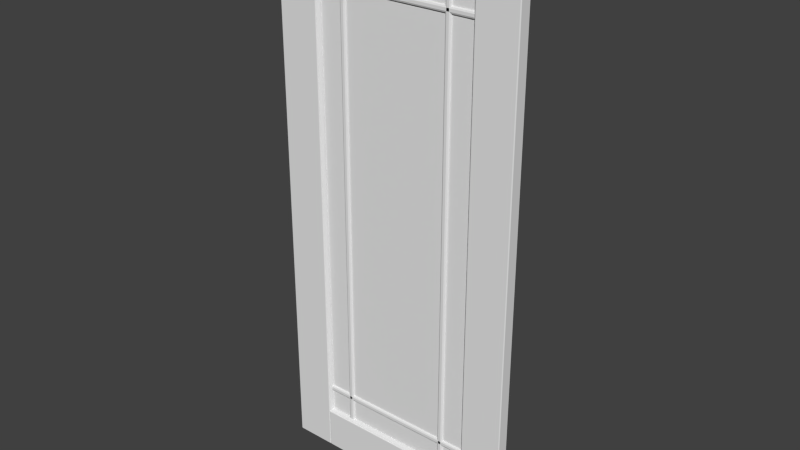 # Source: Door_Panel_Glass_Marginal_Border.blend  (saved by Blender 2.90.8; exported with 4.5.12 LTS)
import bpy
from mathutils import Matrix  # noqa: F401  (used for matrix-valued properties, if any)

bpy.ops.wm.read_factory_settings(use_empty=True)
scene = bpy.context.scene
scene.name = 'Scene'

# ---- collections
col_collection_1 = bpy.data.collections.new('Collection 1'); scene.collection.children.link(col_collection_1)

# ---- world
world_world = bpy.data.worlds.new('World'); scene.world = world_world
world_world.color = (0.05088, 0.05088, 0.05088)
world_world.use_sun_shadow = False
world_world.sun_shadow_jitter_overblur = 0.0
world_world.cycles.sampling_method = 'NONE'
world_world.cycles.sample_map_resolution = 256

# ---- meshes
me_base_point = bpy.data.meshes.new('Base Point')
me_base_point.from_pydata([(0.0, 0.0, 0.0)], [], [])
me_base_point.use_remesh_preserve_volume = False
me_base_point.use_remesh_preserve_attributes = False
me_base_point.use_mirror_vertex_groups = False
me_base_point.update()
me_cube_008 = bpy.data.meshes.new('Cube.008')
me_cube_008.from_pydata([(0.1539, -0.02704, 1.766), (0.1539, -0.03401, 1.773), (0.147, -0.02704, 1.773), (0.154, -0.03174, 1.768), (0.1502, -0.03075, 1.769), (0.1492, -0.03174, 1.773), (0.1492, -0.027, 1.768), (0.147, -0.01741, 1.773), (0.1539, -0.01044, 1.773), (0.1539, -0.01741, 1.766), (0.1492, -0.01271, 1.773), (0.1502, -0.0137, 1.769), (0.154, -0.0127, 1.768), (0.1492, -0.01745, 1.768), (0.7605, -0.01044, 1.773), (0.7674, -0.01741, 1.773), (0.7605, -0.01741, 1.766), (0.7652, -0.01271, 1.773), (0.7642, -0.0137, 1.769), (0.7652, -0.01745, 1.768), (0.7604, -0.0127, 1.768), (0.7674, -0.02704, 1.773), (0.7605, -0.03401, 1.773), (0.7605, -0.02704, 1.766), (0.7652, -0.03174, 1.773), (0.7642, -0.03075, 1.769), (0.7604, -0.03174, 1.768), (0.7652, -0.027, 1.768), (0.147, -0.02704, 1.783), (0.1539, -0.03401, 1.783), (0.1539, -0.02704, 1.79), (0.1492, -0.03174, 1.783), (0.1502, -0.03075, 1.787), (0.154, -0.03174, 1.788), (0.1492, -0.027, 1.788), (0.147, -0.01741, 1.783), (0.1539, -0.01741, 1.79), (0.1539, -0.01044, 1.783), (0.1492, -0.01745, 1.788), (0.1502, -0.0137, 1.787), (0.154, -0.0127, 1.788), (0.1492, -0.01271, 1.783), (0.7605, -0.01044, 1.783), (0.7605, -0.01741, 1.79), (0.7674, -0.01741, 1.783), (0.7604, -0.0127, 1.788), (0.7642, -0.0137, 1.787), (0.7652, -0.01745, 1.788), (0.7652, -0.01271, 1.783), (0.7674, -0.02704, 1.783), (0.7605, -0.02704, 1.79), (0.7605, -0.03401, 1.783), (0.7652, -0.027, 1.788), (0.7642, -0.03075, 1.787), (0.7604, -0.03174, 1.788), (0.7652, -0.03174, 1.783), (0.1539, -0.02704, 0.2422), (0.1539, -0.03401, 0.2492), (0.147, -0.02704, 0.2492), (0.154, -0.03174, 0.2445), (0.1502, -0.03075, 0.2455), (0.1492, -0.03174, 0.2492), (0.1492, -0.027, 0.2445), (0.147, -0.01741, 0.2492), (0.1539, -0.01044, 0.2492), (0.1539, -0.01741, 0.2422), (0.1492, -0.01271, 0.2492), (0.1502, -0.0137, 0.2455), (0.154, -0.01271, 0.2445), (0.1492, -0.01745, 0.2445), (0.7605, -0.01044, 0.2492), (0.7674, -0.01741, 0.2492), (0.7605, -0.01741, 0.2422), (0.7652, -0.01271, 0.2492), (0.7642, -0.0137, 0.2455), (0.7652, -0.01745, 0.2445), (0.7604, -0.01271, 0.2445), (0.7674, -0.02704, 0.2492), (0.7605, -0.03401, 0.2492), (0.7605, -0.02704, 0.2422), (0.7652, -0.03174, 0.2492), (0.7642, -0.03075, 0.2455), (0.7604, -0.03174, 0.2445), (0.7652, -0.027, 0.2445), (0.147, -0.02704, 0.2588), (0.1539, -0.03401, 0.2588), (0.1539, -0.02704, 0.2658), (0.1492, -0.03174, 0.2588), (0.1502, -0.03075, 0.2625), (0.154, -0.03174, 0.2635), (0.1492, -0.027, 0.2635), (0.147, -0.01741, 0.2588), (0.1539, -0.01741, 0.2658), (0.1539, -0.01044, 0.2588), (0.1492, -0.01745, 0.2635), (0.1502, -0.0137, 0.2625), (0.154, -0.01271, 0.2635), (0.1492, -0.01271, 0.2588), (0.7605, -0.01044, 0.2588), (0.7605, -0.01741, 0.2658), (0.7674, -0.01741, 0.2588), (0.7604, -0.01271, 0.2635), (0.7642, -0.0137, 0.2625), (0.7652, -0.01745, 0.2635), (0.7652, -0.01271, 0.2588), (0.7674, -0.02704, 0.2588), (0.7605, -0.02704, 0.2658), (0.7605, -0.03401, 0.2588), (0.7652, -0.027, 0.2635), (0.7642, -0.03075, 0.2625), (0.7604, -0.03174, 0.2635), (0.7652, -0.03174, 0.2588), (0.6556, -0.02704, 0.147), (0.6556, -0.03401, 0.1539), (0.6486, -0.02704, 0.1539), (0.6556, -0.03174, 0.1492), (0.6519, -0.03075, 0.1502), (0.6509, -0.03174, 0.154), (0.6509, -0.027, 0.1492), (0.6486, -0.01741, 0.1539), (0.6556, -0.01044, 0.1539), (0.6556, -0.01741, 0.147), (0.6509, -0.01271, 0.154), (0.6519, -0.0137, 0.1502), (0.6556, -0.01271, 0.1492), (0.6509, -0.01745, 0.1492), (0.6652, -0.01044, 0.1539), (0.6722, -0.01741, 0.1539), (0.6652, -0.01741, 0.147), (0.6699, -0.01271, 0.154), (0.6689, -0.0137, 0.1502), (0.6699, -0.01745, 0.1492), (0.6652, -0.01271, 0.1492), (0.6722, -0.02704, 0.1539), (0.6652, -0.03401, 0.1539), (0.6652, -0.02704, 0.147), (0.6699, -0.03174, 0.154), (0.6689, -0.03075, 0.1502), (0.6652, -0.03174, 0.1492), (0.6699, -0.027, 0.1492), (0.6486, -0.02704, 1.878), (0.6556, -0.03401, 1.878), (0.6556, -0.02704, 1.885), (0.6509, -0.03174, 1.878), (0.6519, -0.03075, 1.882), (0.6556, -0.03174, 1.883), (0.6509, -0.027, 1.883), (0.6486, -0.01741, 1.878), (0.6556, -0.01741, 1.885), (0.6556, -0.01044, 1.878), (0.6509, -0.01745, 1.883), (0.6519, -0.0137, 1.882), (0.6556, -0.01271, 1.883), (0.6509, -0.01271, 1.878), (0.6652, -0.01044, 1.878), (0.6652, -0.01741, 1.885), (0.6722, -0.01741, 1.878), (0.6652, -0.01271, 1.883), (0.6689, -0.0137, 1.882), (0.6699, -0.01745, 1.883), (0.6699, -0.01271, 1.878), (0.6722, -0.02704, 1.878), (0.6652, -0.02704, 1.885), (0.6652, -0.03401, 1.878), (0.6699, -0.027, 1.883), (0.6689, -0.03075, 1.882), (0.6652, -0.03174, 1.883), (0.6699, -0.03174, 1.878), (0.2492, -0.02704, 0.147), (0.2492, -0.03401, 0.1539), (0.2422, -0.02704, 0.1539), (0.2492, -0.03174, 0.1492), (0.2455, -0.03075, 0.1502), (0.2445, -0.03174, 0.154), (0.2445, -0.027, 0.1492), (0.2422, -0.01741, 0.1539), (0.2492, -0.01044, 0.1539), (0.2492, -0.01741, 0.147), (0.2445, -0.01271, 0.154), (0.2455, -0.0137, 0.1502), (0.2492, -0.01271, 0.1492), (0.2445, -0.01745, 0.1492), (0.2588, -0.01044, 0.1539), (0.2658, -0.01741, 0.1539), (0.2588, -0.01741, 0.147), (0.2635, -0.01271, 0.154), (0.2625, -0.0137, 0.1502), (0.2635, -0.01745, 0.1492), (0.2588, -0.01271, 0.1492), (0.2658, -0.02704, 0.1539), (0.2588, -0.03401, 0.1539), (0.2588, -0.02704, 0.147), (0.2635, -0.03174, 0.154), (0.2625, -0.03075, 0.1502), (0.2588, -0.03174, 0.1492), (0.2635, -0.027, 0.1492), (0.2422, -0.02704, 1.878), (0.2492, -0.03401, 1.878), (0.2492, -0.02704, 1.885), (0.2445, -0.03174, 1.878), (0.2455, -0.03075, 1.882), (0.2492, -0.03174, 1.883), (0.2445, -0.027, 1.883), (0.2422, -0.01741, 1.878), (0.2492, -0.01741, 1.885), (0.2492, -0.01044, 1.878), (0.2445, -0.01745, 1.883), (0.2455, -0.0137, 1.882), (0.2492, -0.01271, 1.883), (0.2445, -0.01271, 1.878), (0.2588, -0.01044, 1.878), (0.2588, -0.01741, 1.885), (0.2658, -0.01741, 1.878), (0.2588, -0.01271, 1.883), (0.2625, -0.0137, 1.882), (0.2635, -0.01745, 1.883), (0.2635, -0.01271, 1.878), (0.2658, -0.02704, 1.878), (0.2588, -0.02704, 1.885), (0.2588, -0.03401, 1.878), (0.2635, -0.027, 1.883), (0.2625, -0.03075, 1.882), (0.2588, -0.03174, 1.883), (0.2635, -0.03174, 1.878), (0.1515, -0.04153, 1.88), (0.1535, -0.04066, 1.878), (0.7629, -0.002918, 0.1515), (0.1584, -0.03505, 1.874), (0.1594, -0.03241, 1.873), (0.16, -0.02955, 1.872), (0.756, -0.009403, 1.874), (0.1602, -0.02657, 1.872), (0.7544, -0.0149, 1.872), (0.7609, -0.003786, 0.1535), (0.1494, -0.04182, 0.1494), (0.765, -0.04183, 0.1494), (0.16, -0.02955, 0.16), (0.1594, -0.03241, 0.1594), (0.157, -0.007092, 1.875), (0.1554, -0.005195, 1.877), (0.1584, -0.03505, 0.1584), (0.1494, -0.04182, 1.883), (0.7629, -0.04153, 1.88), (0.7609, -0.04066, 1.878), (0.7574, -0.007092, 0.157), (0.759, -0.03925, 1.877), (0.7574, -0.03736, 1.875), (0.7544, -0.0149, 0.16), (0.755, -0.03241, 1.873), (0.7542, -0.02657, 1.872), (0.765, -0.002625, 1.883), (0.7542, -0.02657, 0.1602), (0.1602, -0.01788, 0.1602), (0.1535, -0.04066, 0.1535), (0.755, -0.03241, 0.1594), (0.756, -0.03505, 0.1584), (0.157, -0.007092, 0.157), (0.1554, -0.005195, 0.1554), (0.759, -0.03925, 0.1554), (0.1515, -0.04153, 0.1515), (0.1554, -0.03925, 0.1554), (0.157, -0.03736, 0.157), (0.1515, -0.002918, 0.1515), (0.1602, -0.02657, 0.1602), (0.759, -0.005195, 0.1554), (0.756, -0.009403, 0.1584), (0.755, -0.01204, 0.1594), (0.765, -0.04182, 1.883), (0.1535, -0.003786, 0.1535), (0.7542, -0.01788, 0.1602), (0.7544, -0.02955, 0.16), (0.7542, -0.01788, 1.872), (0.7574, -0.03736, 0.157), (0.755, -0.01204, 1.873), (0.1554, -0.03925, 1.877), (0.7574, -0.007092, 1.875), (0.759, -0.005195, 1.877), (0.7609, -0.003786, 1.878), (0.7629, -0.002918, 1.88), (0.1494, -0.002625, 1.883), (0.157, -0.03736, 1.875), (0.1584, -0.009403, 0.1584), (0.1594, -0.01204, 0.1594), (0.16, -0.0149, 0.16), (0.7609, -0.04066, 0.1535), (0.765, -0.002625, 0.1494), (0.7544, -0.02955, 1.872), (0.1494, -0.002625, 0.1494), (0.1602, -0.01788, 1.872), (0.16, -0.0149, 1.872), (0.1594, -0.01204, 1.873), (0.1584, -0.009403, 1.874), (0.756, -0.03505, 1.874), (0.7629, -0.04153, 0.1515), (0.1535, -0.003786, 1.878), (0.1515, -0.002918, 1.88), (0.1535, -0.003786, 0.1535), (0.7609, -0.003786, 0.1535), (0.7542, -0.02657, 0.1602), (0.7542, -0.02657, 0.1602), (0.1602, -0.02657, 0.1602), (0.1602, -0.02657, 0.1602), (0.1554, -0.005195, 1.877), (0.157, -0.007092, 1.875), (0.1602, -0.02657, 1.872), (0.1602, -0.02657, 1.872), (0.16, -0.02955, 0.16), (0.7542, -0.02657, 1.872), (0.7542, -0.02657, 1.872), (0.756, -0.009403, 0.1584), (0.755, -0.01204, 0.1594), (0.755, -0.03241, 0.1594), (0.7544, -0.02955, 0.16), (0.1535, -0.04066, 1.878), (0.1554, -0.03925, 1.877), (0.157, -0.03736, 1.875), (0.1584, -0.03505, 1.874), (0.7574, -0.03736, 0.157), (0.756, -0.03505, 0.1584), (0.759, -0.03925, 0.1554), (0.7609, -0.04066, 0.1535), (0.1554, -0.005195, 0.1554), (0.157, -0.007092, 0.157), (0.1535, -0.04066, 0.1535), (0.1554, -0.03925, 0.1554), (0.7544, -0.02955, 1.872), (0.7574, -0.03736, 1.875), (0.756, -0.03505, 1.874), (0.755, -0.03241, 1.873), (0.157, -0.03736, 0.157), (0.1584, -0.03505, 0.1584), (0.1594, -0.03241, 0.1594), (0.1594, -0.03241, 1.873), (0.16, -0.02955, 1.872), (0.759, -0.005195, 1.877), (0.7574, -0.007092, 1.875), (0.7609, -0.003786, 1.878), (0.7609, -0.04066, 1.878), (0.759, -0.03925, 1.877), (0.16, -0.0149, 1.872), (0.1602, -0.01788, 1.872), (0.1602, -0.01788, 1.872), (0.1594, -0.01204, 1.873), (0.1584, -0.009403, 1.874), (0.1535, -0.003786, 1.878), (0.1584, -0.009403, 0.1584), (0.1594, -0.01204, 0.1594), (0.16, -0.0149, 0.16), (0.7542, -0.01788, 1.872), (0.7542, -0.01788, 1.872), (0.755, -0.01204, 1.873), (0.7544, -0.0149, 1.872), (0.756, -0.009403, 1.874), (0.759, -0.005195, 0.1554), (0.7574, -0.007092, 0.157), (0.7544, -0.0149, 0.16), (0.7542, -0.01788, 0.1602), (0.7542, -0.01788, 0.1602), (0.1602, -0.01788, 0.1602), (0.1602, -0.01788, 0.1602), (0.1554, -0.04182, 4.47e-08), (0.1554, -0.04445, 0.003), (0.1524, -0.04182, 0.003), (0.1554, -0.04368, 0.0008787), (0.1537, -0.04334, 0.001268), (0.1533, -0.04368, 0.003), (0.1533, -0.04182, 0.0008787), (0.1524, -0.002625, 0.003), (0.1554, -6.147e-08, 0.003), (0.1554, -0.002625, 4.47e-08), (0.1533, -0.0007689, 0.003), (0.1537, -0.00111, 0.001268), (0.1554, -0.0007689, 0.0008787), (0.1533, -0.002625, 0.0008787), (0.759, -6.147e-08, 0.003), (0.762, -0.002625, 0.003), (0.759, -0.002625, 4.47e-08), (0.7611, -0.0007689, 0.003), (0.7607, -0.00111, 0.001268), (0.7611, -0.002625, 0.0008787), (0.759, -0.0007689, 0.0008787), (0.762, -0.04182, 0.003), (0.759, -0.04445, 0.003), (0.759, -0.04182, 4.47e-08), (0.7611, -0.04368, 0.003), (0.7607, -0.04334, 0.001268), (0.759, -0.04368, 0.0008787), (0.7611, -0.04182, 0.0008787), (0.1524, -0.04182, 0.1494), (0.1554, -0.04445, 0.1494), (0.1554, -0.04182, 0.1524), (0.1533, -0.04368, 0.1494), (0.1537, -0.04334, 0.1511), (0.1554, -0.04368, 0.1515), (0.1533, -0.04182, 0.1515), (0.1524, -0.002625, 0.1494), (0.1554, -0.002625, 0.1524), (0.1554, -6.147e-08, 0.1494), (0.1533, -0.002625, 0.1515), (0.1537, -0.00111, 0.1511), (0.1554, -0.0007689, 0.1515), (0.1533, -0.0007689, 0.1494), (0.759, -6.147e-08, 0.1494), (0.759, -0.002625, 0.1524), (0.762, -0.002625, 0.1494), (0.759, -0.0007689, 0.1515), (0.7607, -0.00111, 0.1511), (0.7611, -0.002625, 0.1515), (0.7611, -0.0007689, 0.1494), (0.762, -0.04182, 0.1494), (0.759, -0.04182, 0.1524), (0.759, -0.04445, 0.1494), (0.7611, -0.04182, 0.1515), (0.7607, -0.04334, 0.1511), (0.759, -0.04368, 0.1515), (0.7611, -0.04368, 0.1494), (0.1554, -0.04182, 1.88), (0.1554, -0.04445, 1.883), (0.1524, -0.04182, 1.883), (0.1554, -0.04368, 1.88), (0.1537, -0.04334, 1.881), (0.1533, -0.04368, 1.883), (0.1533, -0.04182, 1.88), (0.1524, -0.002625, 1.883), (0.1554, -6.147e-08, 1.883), (0.1554, -0.002625, 1.88), (0.1533, -0.0007689, 1.883), (0.1537, -0.00111, 1.881), (0.1554, -0.0007689, 1.88), (0.1533, -0.002625, 1.88), (0.759, -6.147e-08, 1.883), (0.762, -0.002625, 1.883), (0.759, -0.002625, 1.88), (0.7611, -0.0007689, 1.883), (0.7607, -0.00111, 1.881), (0.7611, -0.002625, 1.88), (0.759, -0.0007689, 1.88), (0.762, -0.04182, 1.883), (0.759, -0.04445, 1.883), (0.759, -0.04182, 1.88), (0.7611, -0.04368, 1.883), (0.7607, -0.04334, 1.881), (0.759, -0.04368, 1.88), (0.7611, -0.04182, 1.88), (0.1524, -0.04182, 2.029), (0.1554, -0.04445, 2.029), (0.1554, -0.04182, 2.032), (0.1533, -0.04368, 2.029), (0.1537, -0.04334, 2.031), (0.1554, -0.04368, 2.031), (0.1533, -0.04182, 2.031), (0.1524, -0.002625, 2.029), (0.1554, -0.002625, 2.032), (0.1554, -6.147e-08, 2.029), (0.1533, -0.002625, 2.031), (0.1537, -0.00111, 2.031), (0.1554, -0.0007689, 2.031), (0.1533, -0.0007689, 2.029), (0.759, -6.147e-08, 2.029), (0.759, -0.002625, 2.032), (0.762, -0.002625, 2.029), (0.759, -0.0007689, 2.031), (0.7607, -0.00111, 2.031), (0.7611, -0.002625, 2.031), (0.7611, -0.0007689, 2.029), (0.762, -0.04182, 2.029), (0.759, -0.04182, 2.032), (0.759, -0.04445, 2.029), (0.7611, -0.04182, 2.031), (0.7607, -0.04334, 2.031), (0.759, -0.04368, 2.031), (0.7611, -0.04368, 2.029), (-5.96e-08, -0.04183, 2.029), (0.003, -0.04445, 2.029), (0.003, -0.04183, 2.032), (0.0008786, -0.04368, 2.029), (0.001268, -0.04334, 2.031), (0.003, -0.04368, 2.031), (0.0008786, -0.04183, 2.031), (0.003, -0.002625, 2.032), (0.003, -1.248e-07, 2.029), (-5.96e-08, -0.002625, 2.029), (0.003, -0.000769, 2.031), (0.001268, -0.00111, 2.031), (0.0008786, -0.000769, 2.029), (0.0008786, -0.002625, 2.031), (0.003, -1.676e-08, 0.003), (0.003, -0.002625, 0.0), (0.0, -0.002625, 0.003), (0.003, -0.0007689, 0.0008787), (0.001268, -0.001109, 0.001268), (0.0008787, -0.002625, 0.0008787), (0.0008787, -0.0007689, 0.003), (0.003, -0.04182, 0.0), (0.003, -0.04445, 0.003), (0.0, -0.04182, 0.003), (0.003, -0.04368, 0.0008787), (0.001268, -0.04334, 0.001268), (0.0008787, -0.04368, 0.003), (0.0008787, -0.04182, 0.0008787), (0.1494, -0.04182, 2.032), (0.1494, -0.04445, 2.029), (0.1524, -0.04182, 2.029), (0.1494, -0.04368, 2.031), (0.1511, -0.04334, 2.031), (0.1515, -0.04368, 2.029), (0.1515, -0.04182, 2.031), (0.1494, -0.002625, 2.032), (0.1524, -0.002625, 2.029), (0.1494, -1.08e-07, 2.029), (0.1515, -0.002625, 2.031), (0.1511, -0.00111, 2.031), (0.1515, -0.000769, 2.029), (0.1494, -0.000769, 2.031), (0.1494, 0.0, 0.003), (0.1524, -0.002625, 0.003), (0.1494, -0.002625, 0.0), (0.1515, -0.0007688, 0.003), (0.1511, -0.001109, 0.001268), (0.1515, -0.002625, 0.0008787), (0.1494, -0.0007688, 0.0008787), (0.1494, -0.04182, 0.0), (0.1524, -0.04182, 0.003), (0.1494, -0.04445, 0.003), (0.1515, -0.04182, 0.0008787), (0.1511, -0.04334, 0.001268), (0.1515, -0.04368, 0.003), (0.1494, -0.04368, 0.0008787), (0.762, -0.04183, 2.029), (0.765, -0.04445, 2.029), (0.765, -0.04183, 2.032), (0.7629, -0.04368, 2.029), (0.7633, -0.04334, 2.031), (0.765, -0.04368, 2.031), (0.7629, -0.04183, 2.031), (0.765, -0.002625, 2.032), (0.765, -1.248e-07, 2.029), (0.762, -0.002625, 2.029), (0.765, -0.000769, 2.031), (0.7633, -0.00111, 2.031), (0.7629, -0.000769, 2.029), (0.7629, -0.002625, 2.031), (0.765, -1.676e-08, 0.003), (0.765, -0.002625, 0.0), (0.762, -0.002625, 0.003), (0.765, -0.0007689, 0.0008787), (0.7633, -0.001109, 0.001268), (0.7629, -0.002625, 0.0008787), (0.7629, -0.0007689, 0.003), (0.765, -0.04182, 0.0), (0.765, -0.04445, 0.003), (0.762, -0.04182, 0.003), (0.765, -0.04368, 0.0008787), (0.7633, -0.04334, 0.001268), (0.7629, -0.04368, 0.003), (0.7629, -0.04182, 0.0008787), (0.9114, -0.04182, 2.032), (0.9114, -0.04445, 2.029), (0.9144, -0.04182, 2.029), (0.9114, -0.04368, 2.031), (0.9131, -0.04334, 2.031), (0.9135, -0.04368, 2.029), (0.9135, -0.04182, 2.031), (0.9114, -0.002625, 2.032), (0.9144, -0.002625, 2.029), (0.9114, -1.08e-07, 2.029), (0.9135, -0.002625, 2.031), (0.9131, -0.00111, 2.031), (0.9135, -0.000769, 2.029), (0.9114, -0.000769, 2.031), (0.9114, 0.0, 0.003), (0.9144, -0.002625, 0.003), (0.9114, -0.002625, 0.0), (0.9135, -0.0007688, 0.003), (0.9131, -0.001109, 0.001268), (0.9135, -0.002625, 0.0008787), (0.9114, -0.0007688, 0.0008787), (0.9114, -0.04182, 0.0), (0.9144, -0.04182, 0.003), (0.9114, -0.04445, 0.003), (0.9135, -0.04182, 0.0008787), (0.9131, -0.04334, 0.001268), (0.9135, -0.04368, 0.003), (0.9114, -0.04368, 0.0008787), (0.1524, -0.02657, 0.1524), (0.1524, -0.01788, 0.1524), (0.762, -0.01788, 0.1524), (0.762, -0.02657, 0.1524), (0.1524, -0.02657, 1.88), (0.1524, -0.01788, 1.88), (0.762, -0.01788, 1.88), (0.762, -0.02657, 1.88)], [(251, 263), (231, 263), (249, 251), (271, 288), (249, 231), (271, 269), (288, 252), (269, 252)], [(0, 9, 16, 23), (44, 49, 21, 15), (50, 43, 36, 30), (37, 42, 14, 8), (51, 29, 1, 22), (84, 91, 63, 58), (56, 65, 72, 79), (100, 105, 77, 71), (106, 99, 92, 86), (93, 98, 70, 64), (107, 85, 57, 78), (140, 147, 119, 114), (112, 121, 128, 135), (156, 161, 133, 127), (162, 155, 148, 142), (149, 154, 126, 120), (163, 141, 113, 134), (196, 203, 175, 170), (168, 177, 184, 191), (212, 217, 189, 183), (218, 211, 204, 198), (205, 210, 182, 176), (219, 197, 169, 190), (0, 3, 4, 6), (1, 5, 4, 3), (2, 6, 4, 5), (7, 10, 11, 13), (8, 12, 11, 10), (9, 13, 11, 12), (14, 17, 18, 20), (15, 19, 18, 17), (16, 20, 18, 19), (21, 24, 25, 27), (22, 26, 25, 24), (23, 27, 25, 26), (28, 31, 32, 34), (29, 33, 32, 31), (30, 34, 32, 33), (35, 38, 39, 41), (36, 40, 39, 38), (37, 41, 39, 40), (42, 45, 46, 48), (43, 47, 46, 45), (44, 48, 46, 47), (49, 52, 53, 55), (50, 54, 53, 52), (51, 55, 53, 54), (56, 59, 60, 62), (57, 61, 60, 59), (58, 62, 60, 61), (63, 66, 67, 69), (64, 68, 67, 66), (65, 69, 67, 68), (70, 73, 74, 76), (71, 75, 74, 73), (72, 76, 74, 75), (77, 80, 81, 83), (78, 82, 81, 80), (79, 83, 81, 82), (84, 87, 88, 90), (85, 89, 88, 87), (86, 90, 88, 89), (91, 94, 95, 97), (92, 96, 95, 94), (93, 97, 95, 96), (98, 101, 102, 104), (99, 103, 102, 101), (100, 104, 102, 103), (105, 108, 109, 111), (106, 110, 109, 108), (107, 111, 109, 110), (112, 115, 116, 118), (113, 117, 116, 115), (114, 118, 116, 117), (119, 122, 123, 125), (120, 124, 123, 122), (121, 125, 123, 124), (126, 129, 130, 132), (127, 131, 130, 129), (128, 132, 130, 131), (133, 136, 137, 139), (134, 138, 137, 136), (135, 139, 137, 138), (140, 143, 144, 146), (141, 145, 144, 143), (142, 146, 144, 145), (147, 150, 151, 153), (148, 152, 151, 150), (149, 153, 151, 152), (154, 157, 158, 160), (155, 159, 158, 157), (156, 160, 158, 159), (161, 164, 165, 167), (162, 166, 165, 164), (163, 167, 165, 166), (168, 171, 172, 174), (169, 173, 172, 171), (170, 174, 172, 173), (175, 178, 179, 181), (176, 180, 179, 178), (177, 181, 179, 180), (182, 185, 186, 188), (183, 187, 186, 185), (184, 188, 186, 187), (189, 192, 193, 195), (190, 194, 193, 192), (191, 195, 193, 194), (196, 199, 200, 202), (197, 201, 200, 199), (198, 202, 200, 201), (203, 206, 207, 209), (204, 208, 207, 206), (205, 209, 207, 208), (210, 213, 214, 216), (211, 215, 214, 213), (212, 216, 214, 215), (217, 220, 221, 223), (218, 222, 221, 220), (219, 223, 221, 222), (1, 29, 31, 5), (5, 31, 28, 2), (30, 36, 38, 34), (34, 38, 35, 28), (37, 8, 10, 41), (41, 10, 7, 35), (9, 0, 6, 13), (13, 6, 2, 7), (36, 43, 45, 40), (40, 45, 42, 37), (44, 15, 17, 48), (48, 17, 14, 42), (16, 9, 12, 20), (20, 12, 8, 14), (43, 50, 52, 47), (47, 52, 49, 44), (51, 22, 24, 55), (55, 24, 21, 49), (23, 16, 19, 27), (27, 19, 15, 21), (50, 30, 33, 54), (54, 33, 29, 51), (0, 23, 26, 3), (3, 26, 22, 1), (57, 85, 87, 61), (61, 87, 84, 58), (86, 92, 94, 90), (90, 94, 91, 84), (93, 64, 66, 97), (97, 66, 63, 91), (65, 56, 62, 69), (69, 62, 58, 63), (92, 99, 101, 96), (96, 101, 98, 93), (100, 71, 73, 104), (104, 73, 70, 98), (72, 65, 68, 76), (76, 68, 64, 70), (99, 106, 108, 103), (103, 108, 105, 100), (107, 78, 80, 111), (111, 80, 77, 105), (79, 72, 75, 83), (83, 75, 71, 77), (106, 86, 89, 110), (110, 89, 85, 107), (56, 79, 82, 59), (59, 82, 78, 57), (113, 141, 143, 117), (117, 143, 140, 114), (142, 148, 150, 146), (146, 150, 147, 140), (149, 120, 122, 153), (153, 122, 119, 147), (121, 112, 118, 125), (125, 118, 114, 119), (148, 155, 157, 152), (152, 157, 154, 149), (156, 127, 129, 160), (160, 129, 126, 154), (128, 121, 124, 132), (132, 124, 120, 126), (155, 162, 164, 159), (159, 164, 161, 156), (163, 134, 136, 167), (167, 136, 133, 161), (135, 128, 131, 139), (139, 131, 127, 133), (162, 142, 145, 166), (166, 145, 141, 163), (112, 135, 138, 115), (115, 138, 134, 113), (169, 197, 199, 173), (173, 199, 196, 170), (198, 204, 206, 202), (202, 206, 203, 196), (205, 176, 178, 209), (209, 178, 175, 203), (177, 168, 174, 181), (181, 174, 170, 175), (204, 211, 213, 208), (208, 213, 210, 205), (212, 183, 185, 216), (216, 185, 182, 210), (184, 177, 180, 188), (188, 180, 176, 182), (211, 218, 220, 215), (215, 220, 217, 212), (219, 190, 192, 223), (223, 192, 189, 217), (191, 184, 187, 195), (195, 187, 183, 189), (218, 198, 201, 222), (222, 201, 197, 219), (168, 191, 194, 171), (171, 194, 190, 169), (28, 35, 7, 2), (256, 257, 239, 238), (260, 253, 284, 258), (255, 317, 326, 327), (254, 255, 327, 248), (320, 293, 242, 243), (293, 235, 267, 242), (319, 320, 243, 338), (312, 254, 248, 325), (298, 312, 325, 307), (280, 246, 245, 274), (317, 319, 338, 326), (294, 295, 278, 277), (324, 314, 225, 323), (259, 224, 241, 234), (227, 292, 246, 280), (332, 328, 292, 227), (229, 286, 328, 332), (304, 308, 286, 229), (224, 242, 267, 241), (274, 245, 337, 313), (261, 260, 258, 272), (300, 236, 270, 299), (323, 225, 224, 259), (301, 305, 333, 306), (306, 333, 228, 237), (237, 228, 316, 240), (240, 316, 315, 329), (236, 331, 311, 270), (331, 330, 318, 311), (313, 337, 242, 224), (282, 266, 265, 281), (329, 315, 314, 324), (283, 355, 266, 282), (345, 256, 238, 291), (346, 345, 291, 290), (347, 346, 290, 289), (358, 347, 289, 340), (268, 262, 295, 344), (359, 356, 355, 283), (322, 244, 353, 321), (302, 294, 277, 334), (295, 279, 250, 278), (341, 339, 351, 348), (339, 342, 273, 351), (342, 343, 230, 273), (343, 303, 335, 230), (262, 287, 279, 295), (257, 268, 344, 239), (354, 275, 276, 264), (303, 302, 334, 335), (357, 349, 232, 247), (247, 232, 350, 310), (264, 276, 336, 233), (226, 278, 250, 285), (233, 336, 278, 226), (310, 350, 352, 309), (309, 352, 275, 354), (321, 353, 297, 296), (262, 226, 285, 287), (296, 297, 226, 262), (281, 265, 244, 322), (259, 234, 235, 293), (253, 259, 293, 284), (330, 261, 272, 318), (360, 369, 376, 383), (404, 409, 381, 375), (410, 403, 396, 390), (397, 402, 374, 368), (411, 389, 361, 382), (444, 451, 423, 418), (416, 425, 432, 439), (460, 465, 437, 431), (466, 459, 452, 446), (453, 458, 430, 424), (467, 445, 417, 438), (500, 507, 479, 474), (472, 481, 488, 495), (516, 521, 493, 487), (522, 515, 508, 502), (509, 514, 486, 480), (523, 501, 473, 494), (556, 563, 535, 530), (528, 537, 544, 551), (572, 577, 549, 543), (578, 571, 564, 558), (565, 570, 542, 536), (579, 557, 529, 550), (360, 363, 364, 366), (361, 365, 364, 363), (362, 366, 364, 365), (367, 370, 371, 373), (368, 372, 371, 370), (369, 373, 371, 372), (374, 377, 378, 380), (375, 379, 378, 377), (376, 380, 378, 379), (381, 384, 385, 387), (382, 386, 385, 384), (383, 387, 385, 386), (388, 391, 392, 394), (389, 393, 392, 391), (390, 394, 392, 393), (395, 398, 399, 401), (396, 400, 399, 398), (397, 401, 399, 400), (402, 405, 406, 408), (403, 407, 406, 405), (404, 408, 406, 407), (409, 412, 413, 415), (410, 414, 413, 412), (411, 415, 413, 414), (416, 419, 420, 422), (417, 421, 420, 419), (418, 422, 420, 421), (423, 426, 427, 429), (424, 428, 427, 426), (425, 429, 427, 428), (430, 433, 434, 436), (431, 435, 434, 433), (432, 436, 434, 435), (437, 440, 441, 443), (438, 442, 441, 440), (439, 443, 441, 442), (444, 447, 448, 450), (445, 449, 448, 447), (446, 450, 448, 449), (451, 454, 455, 457), (452, 456, 455, 454), (453, 457, 455, 456), (458, 461, 462, 464), (459, 463, 462, 461), (460, 464, 462, 463), (465, 468, 469, 471), (466, 470, 469, 468), (467, 471, 469, 470), (472, 475, 476, 478), (473, 477, 476, 475), (474, 478, 476, 477), (479, 482, 483, 485), (480, 484, 483, 482), (481, 485, 483, 484), (486, 489, 490, 492), (487, 491, 490, 489), (488, 492, 490, 491), (493, 496, 497, 499), (494, 498, 497, 496), (495, 499, 497, 498), (500, 503, 504, 506), (501, 505, 504, 503), (502, 506, 504, 505), (507, 510, 511, 513), (508, 512, 511, 510), (509, 513, 511, 512), (514, 517, 518, 520), (515, 519, 518, 517), (516, 520, 518, 519), (521, 524, 525, 527), (522, 526, 525, 524), (523, 527, 525, 526), (528, 531, 532, 534), (529, 533, 532, 531), (530, 534, 532, 533), (535, 538, 539, 541), (536, 540, 539, 538), (537, 541, 539, 540), (542, 545, 546, 548), (543, 547, 546, 545), (544, 548, 546, 547), (549, 552, 553, 555), (550, 554, 553, 552), (551, 555, 553, 554), (556, 559, 560, 562), (557, 561, 560, 559), (558, 562, 560, 561), (563, 566, 567, 569), (564, 568, 567, 566), (565, 569, 567, 568), (570, 573, 574, 576), (571, 575, 574, 573), (572, 576, 574, 575), (577, 580, 581, 583), (578, 582, 581, 580), (579, 583, 581, 582), (361, 389, 391, 365), (365, 391, 388, 362), (390, 396, 398, 394), (394, 398, 395, 388), (397, 368, 370, 401), (401, 370, 367, 395), (369, 360, 366, 373), (373, 366, 362, 367), (396, 403, 405, 400), (400, 405, 402, 397), (404, 375, 377, 408), (408, 377, 374, 402), (376, 369, 372, 380), (380, 372, 368, 374), (403, 410, 412, 407), (407, 412, 409, 404), (411, 382, 384, 415), (415, 384, 381, 409), (383, 376, 379, 387), (387, 379, 375, 381), (410, 390, 393, 414), (414, 393, 389, 411), (360, 383, 386, 363), (363, 386, 382, 361), (417, 445, 447, 421), (421, 447, 444, 418), (446, 452, 454, 450), (450, 454, 451, 444), (453, 424, 426, 457), (457, 426, 423, 451), (425, 416, 422, 429), (429, 422, 418, 423), (452, 459, 461, 456), (456, 461, 458, 453), (460, 431, 433, 464), (464, 433, 430, 458), (432, 425, 428, 436), (436, 428, 424, 430), (459, 466, 468, 463), (463, 468, 465, 460), (467, 438, 440, 471), (471, 440, 437, 465), (439, 432, 435, 443), (443, 435, 431, 437), (466, 446, 449, 470), (470, 449, 445, 467), (416, 439, 442, 419), (419, 442, 438, 417), (473, 501, 503, 477), (477, 503, 500, 474), (502, 508, 510, 506), (506, 510, 507, 500), (509, 480, 482, 513), (513, 482, 479, 507), (481, 472, 478, 485), (485, 478, 474, 479), (508, 515, 517, 512), (512, 517, 514, 509), (516, 487, 489, 520), (520, 489, 486, 514), (488, 481, 484, 492), (492, 484, 480, 486), (515, 522, 524, 519), (519, 524, 521, 516), (523, 494, 496, 527), (527, 496, 493, 521), (495, 488, 491, 499), (499, 491, 487, 493), (522, 502, 505, 526), (526, 505, 501, 523), (472, 495, 498, 475), (475, 498, 494, 473), (529, 557, 559, 533), (533, 559, 556, 530), (558, 564, 566, 562), (562, 566, 563, 556), (565, 536, 538, 569), (569, 538, 535, 563), (537, 528, 534, 541), (541, 534, 530, 535), (564, 571, 573, 568), (568, 573, 570, 565), (572, 543, 545, 576), (576, 545, 542, 570), (544, 537, 540, 548), (548, 540, 536, 542), (571, 578, 580, 575), (575, 580, 577, 572), (579, 550, 552, 583), (583, 552, 549, 577), (551, 544, 547, 555), (555, 547, 543, 549), (578, 558, 561, 582), (582, 561, 557, 579), (528, 551, 554, 531), (531, 554, 550, 529), (388, 395, 367, 362), (588, 589, 585, 584), (589, 590, 586, 585), (590, 591, 587, 586), (591, 588, 584, 587), (584, 585, 586, 587), (591, 590, 589, 588)])
me_cube_008.polygons.foreach_set('material_index', [0, 0, 0, 0, 0, 0, 0, 0, 0, 0, 0, 0, 0, 0, 0, 0, 0, 0, 0, 0, 0, 0, 0, 0, 0, 0, 0, 0, 0, 0, 0, 0, 0, 0, 0, 0, 0, 0, 0, 0, 0, 0, 0, 0, 0, 0, 0, 0, 0, 0, 0, 0, 0, 0, 0, 0, 0, 0, 0, 0, 0, 0, 0, 0, 0, 0, 0, 0, 0, 0, 0, 0, 0, 0, 0, 0, 0, 0, 0, 0, 0, 0, 0, 0, 0, 0, 0, 0, 0, 0, 0, 0, 0, 0, 0, 0, 0, 0, 0, 0, 0, 0, 0, 0, 0, 0, 0, 0, 0, 0, 0, 0, 0, 0, 0, 0, 0, 0, 0, 0, 0, 0, 0, 0, 0, 0, 0, 0, 0, 0, 0, 0, 0, 0, 0, 0, 0, 0, 0, 0, 0, 0, 0, 0, 0, 0, 0, 0, 0, 0, 0, 0, 0, 0, 0, 0, 0, 0, 0, 0, 0, 0, 0, 0, 0, 0, 0, 0, 0, 0, 0, 0, 0, 0, 0, 0, 0, 0, 0, 0, 0, 0, 0, 0, 0, 0, 0, 0, 0, 0, 0, 0, 0, 0, 0, 0, 0, 0, 0, 0, 0, 0, 0, 0, 0, 0, 0, 0, 0, 0, 0, 0, 0, 0, 0, 0, 0, 0, 0, 0, 0, 0, 0, 0, 0, 0, 0, 0, 0, 0, 0, 0, 0, 0, 0, 0, 0, 0, 0, 0, 0, 0, 0, 0, 0, 0, 0, 0, 0, 0, 0, 0, 0, 0, 0, 0, 0, 0, 0, 0, 0, 0, 0, 0, 0, 0, 0, 0, 0, 0, 0, 0, 0, 0, 0, 0, 0, 0, 0, 0, 0, 0, 0, 0, 0, 0, 0, 0, 0, 0, 0, 0, 0, 0, 0, 0, 0, 0, 0, 0, 0, 0, 0, 0, 0, 0, 0, 0, 0, 0, 0, 0, 0, 0, 0, 0, 0, 0, 0, 0, 0, 0, 0, 0, 0, 0, 0, 0, 0, 0, 0, 0, 0, 0, 0, 0, 0, 0, 0, 0, 0, 0, 0, 0, 0, 0, 0, 0, 0, 0, 0, 0, 0, 0, 0, 0, 0, 0, 0, 0, 0, 0, 0, 0, 0, 0, 0, 0, 0, 0, 0, 0, 0, 0, 0, 0, 0, 0, 0, 0, 0, 0, 0, 0, 0, 0, 0, 0, 0, 0, 0, 0, 0, 0, 0, 0, 0, 0, 0, 0, 0, 0, 0, 0, 0, 0, 0, 0, 0, 0, 0, 0, 0, 0, 0, 0, 0, 0, 0, 0, 0, 0, 0, 0, 0, 0, 0, 0, 0, 0, 0, 0, 0, 0, 0, 0, 0, 0, 0, 0, 0, 0, 0, 0, 0, 0, 0, 0, 0, 0, 0, 0, 0, 0, 0, 0, 0, 0, 0, 0, 0, 0, 0, 0, 0, 0, 0, 0, 0, 0, 0, 0, 0, 0, 0, 0, 0, 0, 0, 0, 0, 0, 0, 0, 0, 0, 0, 0, 0, 0, 0, 0, 0, 0, 0, 0, 2, 2, 2, 2, 2, 2])
_uv = me_cube_008.uv_layers.new(name='UVMap.001')
_uv.uv.foreach_set('vector', [0.2659, 0.267, 0.2659, 0.267, 0.6132, 0.267, 0.6132, 0.267, 0.6147, 0.278, 0.6147, 0.278, 0.6147, 0.2698, 0.6147, 0.2698, 0.6132, 0.2808, 0.6132, 0.2808, 0.2659, 0.2808, 0.2659, 0.2808, 0.2659, 0.278, 0.6132, 0.278, 0.6132, 0.2698, 0.2659, 0.2698, 0.6132, 0.278, 0.2659, 0.278, 0.2659, 0.2698, 0.6132, 0.2698, 0.2655, 0.255, 0.2655, 0.255, 0.2655, 0.2468, 0.2655, 0.2468, 0.2669, 0.244, 0.2669, 0.244, 0.6142, 0.244, 0.6142, 0.244, 0.6157, 0.255, 0.6157, 0.255, 0.6157, 0.2468, 0.6157, 0.2468, 0.6142, 0.2578, 0.6142, 0.2578, 0.2669, 0.2578, 0.2669, 0.2578, 0.2669, 0.255, 0.6142, 0.255, 0.6142, 0.2468, 0.2669, 0.2468, 0.6142, 0.255, 0.2669, 0.255, 0.2669, 0.2468, 0.6142, 0.2468, 0.9498, 0.08803, 0.9498, 0.08803, 0.259, 0.08803, 0.259, 0.08803, 0.258, 0.08456, 0.258, 0.08456, 0.258, 0.07417, 0.258, 0.07417, 0.9498, 0.0707, 0.9498, 0.0707, 0.259, 0.0707, 0.259, 0.0707, 0.9508, 0.07417, 0.9508, 0.07417, 0.9508, 0.08456, 0.9508, 0.08456, 0.9498, 0.08456, 0.9498, 0.07417, 0.259, 0.07417, 0.259, 0.08456, 0.9498, 0.07417, 0.9498, 0.08456, 0.259, 0.08456, 0.259, 0.07417, 0.9496, 0.1089, 0.9496, 0.1089, 0.2588, 0.1089, 0.2588, 0.1089, 0.2577, 0.1054, 0.2577, 0.1054, 0.2577, 0.095, 0.2577, 0.095, 0.9496, 0.09153, 0.9496, 0.09153, 0.2588, 0.09153, 0.2588, 0.09153, 0.9506, 0.095, 0.9506, 0.095, 0.9506, 0.1054, 0.9506, 0.1054, 0.9496, 0.1054, 0.9496, 0.095, 0.2588, 0.095, 0.2588, 0.1054, 0.9496, 0.095, 0.9496, 0.1054, 0.2588, 0.1054, 0.2588, 0.095, 0.2659, 0.267, 0.2659, 0.2678, 0.2651, 0.2682, 0.2649, 0.2678, 0.2659, 0.2698, 0.2649, 0.2698, 0.2651, 0.2682, 0.2659, 0.2678, 0.2645, 0.2698, 0.2649, 0.2678, 0.2651, 0.2682, 0.2649, 0.2698, 0.2645, 0.2698, 0.2649, 0.2698, 0.2651, 0.2682, 0.2649, 0.2678, 0.2659, 0.2698, 0.2659, 0.2678, 0.2651, 0.2682, 0.2649, 0.2698, 0.2659, 0.267, 0.2649, 0.2678, 0.2651, 0.2682, 0.2659, 0.2678, 0.6132, 0.2698, 0.6142, 0.2698, 0.6141, 0.2682, 0.6132, 0.2678, 0.6147, 0.2698, 0.6142, 0.2678, 0.6141, 0.2682, 0.6142, 0.2698, 0.6132, 0.267, 0.6132, 0.2678, 0.6141, 0.2682, 0.6142, 0.2678, 0.6147, 0.2698, 0.6142, 0.2698, 0.6141, 0.2682, 0.6142, 0.2678, 0.6132, 0.2698, 0.6132, 0.2678, 0.6141, 0.2682, 0.6142, 0.2698, 0.6132, 0.267, 0.6142, 0.2678, 0.6141, 0.2682, 0.6132, 0.2678, 0.2645, 0.278, 0.2649, 0.278, 0.2651, 0.2796, 0.2649, 0.28, 0.2659, 0.278, 0.2659, 0.28, 0.2651, 0.2796, 0.2649, 0.278, 0.2659, 0.2808, 0.2649, 0.28, 0.2651, 0.2796, 0.2659, 0.28, 0.2645, 0.278, 0.2649, 0.28, 0.2651, 0.2796, 0.2649, 0.278, 0.2659, 0.2808, 0.2659, 0.28, 0.2651, 0.2796, 0.2649, 0.28, 0.2659, 0.278, 0.2649, 0.278, 0.2651, 0.2796, 0.2659, 0.28, 0.6132, 0.278, 0.6132, 0.28, 0.6141, 0.2796, 0.6142, 0.278, 0.6132, 0.2808, 0.6142, 0.28, 0.6141, 0.2796, 0.6132, 0.28, 0.6147, 0.278, 0.6142, 0.278, 0.6141, 0.2796, 0.6142, 0.28, 0.6147, 0.278, 0.6142, 0.28, 0.6141, 0.2796, 0.6142, 0.278, 0.6132, 0.2808, 0.6132, 0.28, 0.6141, 0.2796, 0.6142, 0.28, 0.6132, 0.278, 0.6142, 0.278, 0.6141, 0.2796, 0.6132, 0.28, 0.2669, 0.244, 0.2669, 0.2448, 0.2661, 0.2452, 0.2659, 0.2448, 0.2669, 0.2468, 0.2659, 0.2468, 0.2661, 0.2452, 0.2669, 0.2448, 0.2655, 0.2468, 0.2659, 0.2448, 0.2661, 0.2452, 0.2659, 0.2468, 0.2655, 0.2468, 0.2659, 0.2468, 0.2661, 0.2452, 0.2659, 0.2448, 0.2669, 0.2468, 0.2669, 0.2448, 0.2661, 0.2452, 0.2659, 0.2468, 0.2669, 0.244, 0.2659, 0.2448, 0.2661, 0.2452, 0.2669, 0.2448, 0.6142, 0.2468, 0.6153, 0.2468, 0.6151, 0.2452, 0.6142, 0.2448, 0.6157, 0.2468, 0.6153, 0.2448, 0.6151, 0.2452, 0.6153, 0.2468, 0.6142, 0.244, 0.6142, 0.2448, 0.6151, 0.2452, 0.6153, 0.2448, 0.6157, 0.2468, 0.6153, 0.2468, 0.6151, 0.2452, 0.6153, 0.2448, 0.6142, 0.2468, 0.6142, 0.2448, 0.6151, 0.2452, 0.6153, 0.2468, 0.6142, 0.244, 0.6153, 0.2448, 0.6151, 0.2452, 0.6142, 0.2448, 0.2655, 0.255, 0.2659, 0.255, 0.2661, 0.2566, 0.2659, 0.257, 0.2669, 0.255, 0.2669, 0.257, 0.2661, 0.2566, 0.2659, 0.255, 0.2669, 0.2578, 0.2659, 0.257, 0.2661, 0.2566, 0.2669, 0.257, 0.2655, 0.255, 0.2659, 0.257, 0.2661, 0.2566, 0.2659, 0.255, 0.2669, 0.2578, 0.2669, 0.257, 0.2661, 0.2566, 0.2659, 0.257, 0.2669, 0.255, 0.2659, 0.255, 0.2661, 0.2566, 0.2669, 0.257, 0.6142, 0.255, 0.6142, 0.257, 0.6151, 0.2566, 0.6153, 0.255, 0.6142, 0.2578, 0.6153, 0.257, 0.6151, 0.2566, 0.6142, 0.257, 0.6157, 0.255, 0.6153, 0.255, 0.6151, 0.2566, 0.6153, 0.257, 0.6157, 0.255, 0.6153, 0.257, 0.6151, 0.2566, 0.6153, 0.255, 0.6142, 0.2578, 0.6142, 0.257, 0.6151, 0.2566, 0.6153, 0.257, 0.6142, 0.255, 0.6153, 0.255, 0.6151, 0.2566, 0.6142, 0.257, 0.258, 0.08456, 0.2583, 0.08456, 0.2584, 0.08656, 0.2583, 0.08701, 0.259, 0.08456, 0.259, 0.08701, 0.2584, 0.08656, 0.2583, 0.08456, 0.259, 0.08803, 0.2583, 0.08701, 0.2584, 0.08656, 0.259, 0.08701, 0.259, 0.08803, 0.259, 0.08701, 0.2584, 0.08656, 0.2583, 0.08701, 0.259, 0.08456, 0.2583, 0.08456, 0.2584, 0.08656, 0.259, 0.08701, 0.258, 0.08456, 0.2583, 0.08701, 0.2584, 0.08656, 0.2583, 0.08456, 0.259, 0.07417, 0.259, 0.07172, 0.2584, 0.07217, 0.2583, 0.07417, 0.259, 0.0707, 0.2583, 0.07172, 0.2584, 0.07217, 0.259, 0.07172, 0.258, 0.07417, 0.2583, 0.07417, 0.2584, 0.07217, 0.2583, 0.07172, 0.259, 0.0707, 0.259, 0.07172, 0.2584, 0.07217, 0.2583, 0.07172, 0.259, 0.07417, 0.2583, 0.07417, 0.2584, 0.07217, 0.259, 0.07172, 0.258, 0.07417, 0.2583, 0.07172, 0.2584, 0.07217, 0.2583, 0.07417, 0.9498, 0.08803, 0.9498, 0.08701, 0.9504, 0.08656, 0.9505, 0.08701, 0.9498, 0.08456, 0.9505, 0.08456, 0.9504, 0.08656, 0.9498, 0.08701, 0.9508, 0.08456, 0.9505, 0.08701, 0.9504, 0.08656, 0.9505, 0.08456, 0.9498, 0.08803, 0.9505, 0.08701, 0.9504, 0.08656, 0.9498, 0.08701, 0.9508, 0.08456, 0.9505, 0.08456, 0.9504, 0.08656, 0.9505, 0.08701, 0.9498, 0.08456, 0.9498, 0.08701, 0.9504, 0.08656, 0.9505, 0.08456, 0.9498, 0.07417, 0.9505, 0.07417, 0.9504, 0.07217, 0.9498, 0.07172, 0.9508, 0.07417, 0.9505, 0.07172, 0.9504, 0.07217, 0.9505, 0.07417, 0.9498, 0.0707, 0.9498, 0.07172, 0.9504, 0.07217, 0.9505, 0.07172, 0.9498, 0.0707, 0.9505, 0.07172, 0.9504, 0.07217, 0.9498, 0.07172, 0.9508, 0.07417, 0.9505, 0.07417, 0.9504, 0.07217, 0.9505, 0.07172, 0.9498, 0.07417, 0.9498, 0.07172, 0.9504, 0.07217, 0.9505, 0.07417, 0.2577, 0.1054, 0.258, 0.1054, 0.2582, 0.1074, 0.258, 0.1078, 0.2588, 0.1054, 0.2588, 0.1078, 0.2582, 0.1074, 0.258, 0.1054, 0.2588, 0.1089, 0.258, 0.1078, 0.2582, 0.1074, 0.2588, 0.1078, 0.2588, 0.1089, 0.2588, 0.1078, 0.2582, 0.1074, 0.258, 0.1078, 0.2588, 0.1054, 0.258, 0.1054, 0.2582, 0.1074, 0.2588, 0.1078, 0.2577, 0.1054, 0.258, 0.1078, 0.2582, 0.1074, 0.258, 0.1054, 0.2588, 0.095, 0.2588, 0.09255, 0.2582, 0.093, 0.258, 0.095, 0.2588, 0.09153, 0.258, 0.09255, 0.2582, 0.093, 0.2588, 0.09255, 0.2577, 0.095, 0.258, 0.095, 0.2582, 0.093, 0.258, 0.09255, 0.2588, 0.09153, 0.2588, 0.09255, 0.2582, 0.093, 0.258, 0.09255, 0.2588, 0.095, 0.258, 0.095, 0.2582, 0.093, 0.2588, 0.09255, 0.2577, 0.095, 0.258, 0.09255, 0.2582, 0.093, 0.258, 0.095, 0.9496, 0.1089, 0.9496, 0.1078, 0.9501, 0.1074, 0.9503, 0.1078, 0.9496, 0.1054, 0.9503, 0.1054, 0.9501, 0.1074, 0.9496, 0.1078, 0.9506, 0.1054, 0.9503, 0.1078, 0.9501, 0.1074, 0.9503, 0.1054, 0.9496, 0.1089, 0.9503, 0.1078, 0.9501, 0.1074, 0.9496, 0.1078, 0.9506, 0.1054, 0.9503, 0.1054, 0.9501, 0.1074, 0.9503, 0.1078, 0.9496, 0.1054, 0.9496, 0.1078, 0.9501, 0.1074, 0.9503, 0.1054, 0.9496, 0.095, 0.9503, 0.095, 0.9501, 0.093, 0.9496, 0.09255, 0.9506, 0.095, 0.9503, 0.09255, 0.9501, 0.093, 0.9503, 0.095, 0.9496, 0.09153, 0.9496, 0.09255, 0.9501, 0.093, 0.9503, 0.09255, 0.9496, 0.09153, 0.9503, 0.09255, 0.9501, 0.093, 0.9496, 0.09255, 0.9506, 0.095, 0.9503, 0.095, 0.9501, 0.093, 0.9503, 0.09255, 0.9496, 0.095, 0.9496, 0.09255, 0.9501, 0.093, 0.9503, 0.095, 0.2659, 0.2698, 0.2659, 0.278, 0.2649, 0.278, 0.2649, 0.2698, 0.2649, 0.2698, 0.2649, 0.278, 0.2645, 0.278, 0.2645, 0.2698, 0.2659, 0.2808, 0.2659, 0.2808, 0.2649, 0.28, 0.2649, 0.28, 0.2649, 0.28, 0.2649, 0.28, 0.2645, 0.278, 0.2645, 0.278, 0.2659, 0.278, 0.2659, 0.2698, 0.2649, 0.2698, 0.2649, 0.278, 0.2649, 0.278, 0.2649, 0.2698, 0.2645, 0.2698, 0.2645, 0.278, 0.2659, 0.267, 0.2659, 0.267, 0.2649, 0.2678, 0.2649, 0.2678, 0.2649, 0.2678, 0.2649, 0.2678, 0.2645, 0.2698, 0.2645, 0.2698, 0.2659, 0.2808, 0.6132, 0.2808, 0.6132, 0.28, 0.2659, 0.28, 0.2659, 0.28, 0.6132, 0.28, 0.6132, 0.278, 0.2659, 0.278, 0.6147, 0.278, 0.6147, 0.2698, 0.6142, 0.2698, 0.6142, 0.278, 0.6142, 0.278, 0.6142, 0.2698, 0.6132, 0.2698, 0.6132, 0.278, 0.6132, 0.267, 0.2659, 0.267, 0.2659, 0.2678, 0.6132, 0.2678, 0.6132, 0.2678, 0.2659, 0.2678, 0.2659, 0.2698, 0.6132, 0.2698, 0.6132, 0.2808, 0.6132, 0.2808, 0.6142, 0.28, 0.6142, 0.28, 0.6142, 0.28, 0.6142, 0.28, 0.6147, 0.278, 0.6147, 0.278, 0.6132, 0.278, 0.6132, 0.2698, 0.6142, 0.2698, 0.6142, 0.278, 0.6142, 0.278, 0.6142, 0.2698, 0.6147, 0.2698, 0.6147, 0.278, 0.6132, 0.267, 0.6132, 0.267, 0.6142, 0.2678, 0.6142, 0.2678, 0.6142, 0.2678, 0.6142, 0.2678, 0.6147, 0.2698, 0.6147, 0.2698, 0.6132, 0.2808, 0.2659, 0.2808, 0.2659, 0.28, 0.6132, 0.28, 0.6132, 0.28, 0.2659, 0.28, 0.2659, 0.278, 0.6132, 0.278, 0.2659, 0.267, 0.6132, 0.267, 0.6132, 0.2678, 0.2659, 0.2678, 0.2659, 0.2678, 0.6132, 0.2678, 0.6132, 0.2698, 0.2659, 0.2698, 0.2669, 0.2468, 0.2669, 0.255, 0.2659, 0.255, 0.2659, 0.2468, 0.2659, 0.2468, 0.2659, 0.255, 0.2655, 0.255, 0.2655, 0.2468, 0.2669, 0.2578, 0.2669, 0.2578, 0.2659, 0.257, 0.2659, 0.257, 0.2659, 0.257, 0.2659, 0.257, 0.2655, 0.255, 0.2655, 0.255, 0.2669, 0.255, 0.2669, 0.2468, 0.2659, 0.2468, 0.2659, 0.255, 0.2659, 0.255, 0.2659, 0.2468, 0.2655, 0.2468, 0.2655, 0.255, 0.2669, 0.244, 0.2669, 0.244, 0.2659, 0.2448, 0.2659, 0.2448, 0.2659, 0.2448, 0.2659, 0.2448, 0.2655, 0.2468, 0.2655, 0.2468, 0.2669, 0.2578, 0.6142, 0.2578, 0.6142, 0.257, 0.2669, 0.257, 0.2669, 0.257, 0.6142, 0.257, 0.6142, 0.255, 0.2669, 0.255, 0.6157, 0.255, 0.6157, 0.2468, 0.6153, 0.2468, 0.6153, 0.255, 0.6153, 0.255, 0.6153, 0.2468, 0.6142, 0.2468, 0.6142, 0.255, 0.6142, 0.244, 0.2669, 0.244, 0.2669, 0.2448, 0.6142, 0.2448, 0.6142, 0.2448, 0.2669, 0.2448, 0.2669, 0.2468, 0.6142, 0.2468, 0.6142, 0.2578, 0.6142, 0.2578, 0.6153, 0.257, 0.6153, 0.257, 0.6153, 0.257, 0.6153, 0.257, 0.6157, 0.255, 0.6157, 0.255, 0.6142, 0.255, 0.6142, 0.2468, 0.6153, 0.2468, 0.6153, 0.255, 0.6153, 0.255, 0.6153, 0.2468, 0.6157, 0.2468, 0.6157, 0.255, 0.6142, 0.244, 0.6142, 0.244, 0.6153, 0.2448, 0.6153, 0.2448, 0.6153, 0.2448, 0.6153, 0.2448, 0.6157, 0.2468, 0.6157, 0.2468, 0.6142, 0.2578, 0.2669, 0.2578, 0.2669, 0.257, 0.6142, 0.257, 0.6142, 0.257, 0.2669, 0.257, 0.2669, 0.255, 0.6142, 0.255, 0.2669, 0.244, 0.6142, 0.244, 0.6142, 0.2448, 0.2669, 0.2448, 0.2669, 0.2448, 0.6142, 0.2448, 0.6142, 0.2468, 0.2669, 0.2468, 0.259, 0.08456, 0.9498, 0.08456, 0.9498, 0.08701, 0.259, 0.08701, 0.259, 0.08701, 0.9498, 0.08701, 0.9498, 0.08803, 0.259, 0.08803, 0.9508, 0.08456, 0.9508, 0.08456, 0.9505, 0.08701, 0.9505, 0.08701, 0.9505, 0.08701, 0.9505, 0.08701, 0.9498, 0.08803, 0.9498, 0.08803, 0.9498, 0.08456, 0.259, 0.08456, 0.259, 0.08701, 0.9498, 0.08701, 0.9498, 0.08701, 0.259, 0.08701, 0.259, 0.08803, 0.9498, 0.08803, 0.258, 0.08456, 0.258, 0.08456, 0.2583, 0.08701, 0.2583, 0.08701, 0.2583, 0.08701, 0.2583, 0.08701, 0.259, 0.08803, 0.259, 0.08803, 0.9508, 0.08456, 0.9508, 0.07417, 0.9505, 0.07417, 0.9505, 0.08456, 0.9505, 0.08456, 0.9505, 0.07417, 0.9498, 0.07417, 0.9498, 0.08456, 0.9498, 0.0707, 0.259, 0.0707, 0.259, 0.07172, 0.9498, 0.07172, 0.9498, 0.07172, 0.259, 0.07172, 0.259, 0.07417, 0.9498, 0.07417, 0.258, 0.07417, 0.258, 0.08456, 0.2583, 0.08456, 0.2583, 0.07417, 0.2583, 0.07417, 0.2583, 0.08456, 0.259, 0.08456, 0.259, 0.07417, 0.9508, 0.07417, 0.9508, 0.07417, 0.9505, 0.07172, 0.9505, 0.07172, 0.9505, 0.07172, 0.9505, 0.07172, 0.9498, 0.0707, 0.9498, 0.0707, 0.9498, 0.07417, 0.259, 0.07417, 0.259, 0.07172, 0.9498, 0.07172, 0.9498, 0.07172, 0.259, 0.07172, 0.259, 0.0707, 0.9498, 0.0707, 0.258, 0.07417, 0.258, 0.07417, 0.2583, 0.07172, 0.2583, 0.07172, 0.2583, 0.07172, 0.2583, 0.07172, 0.259, 0.0707, 0.259, 0.0707, 0.9508, 0.07417, 0.9508, 0.08456, 0.9505, 0.08456, 0.9505, 0.07417, 0.9505, 0.07417, 0.9505, 0.08456, 0.9498, 0.08456, 0.9498, 0.07417, 0.258, 0.08456, 0.258, 0.07417, 0.2583, 0.07417, 0.2583, 0.08456, 0.2583, 0.08456, 0.2583, 0.07417, 0.259, 0.07417, 0.259, 0.08456, 0.2588, 0.1054, 0.9496, 0.1054, 0.9496, 0.1078, 0.2588, 0.1078, 0.2588, 0.1078, 0.9496, 0.1078, 0.9496, 0.1089, 0.2588, 0.1089, 0.9506, 0.1054, 0.9506, 0.1054, 0.9503, 0.1078, 0.9503, 0.1078, 0.9503, 0.1078, 0.9503, 0.1078, 0.9496, 0.1089, 0.9496, 0.1089, 0.9496, 0.1054, 0.2588, 0.1054, 0.2588, 0.1078, 0.9496, 0.1078, 0.9496, 0.1078, 0.2588, 0.1078, 0.2588, 0.1089, 0.9496, 0.1089, 0.2577, 0.1054, 0.2577, 0.1054, 0.258, 0.1078, 0.258, 0.1078, 0.258, 0.1078, 0.258, 0.1078, 0.2588, 0.1089, 0.2588, 0.1089, 0.9506, 0.1054, 0.9506, 0.095, 0.9503, 0.095, 0.9503, 0.1054, 0.9503, 0.1054, 0.9503, 0.095, 0.9496, 0.095, 0.9496, 0.1054, 0.9496, 0.09153, 0.2588, 0.09153, 0.2588, 0.09255, 0.9496, 0.09255, 0.9496, 0.09255, 0.2588, 0.09255, 0.2588, 0.095, 0.9496, 0.095, 0.2577, 0.095, 0.2577, 0.1054, 0.258, 0.1054, 0.258, 0.095, 0.258, 0.095, 0.258, 0.1054, 0.2588, 0.1054, 0.2588, 0.095, 0.9506, 0.095, 0.9506, 0.095, 0.9503, 0.09255, 0.9503, 0.09255, 0.9503, 0.09255, 0.9503, 0.09255, 0.9496, 0.09153, 0.9496, 0.09153, 0.9496, 0.095, 0.2588, 0.095, 0.2588, 0.09255, 0.9496, 0.09255, 0.9496, 0.09255, 0.2588, 0.09255, 0.2588, 0.09153, 0.9496, 0.09153, 0.2577, 0.095, 0.2577, 0.095, 0.258, 0.09255, 0.258, 0.09255, 0.258, 0.09255, 0.258, 0.09255, 0.2588, 0.09153, 0.2588, 0.09153, 0.9506, 0.095, 0.9506, 0.1054, 0.9503, 0.1054, 0.9503, 0.095, 0.9503, 0.095, 0.9503, 0.1054, 0.9496, 0.1054, 0.9496, 0.095, 0.2577, 0.1054, 0.2577, 0.095, 0.258, 0.095, 0.258, 0.1054, 0.258, 0.1054, 0.258, 0.095, 0.2588, 0.095, 0.2588, 0.1054, 0.2645, 0.278, 0.2645, 0.278, 0.2645, 0.2698, 0.2645, 0.2698, 0.2599, 0.4251, 0.2593, 0.4203, 0.8853, 0.4203, 0.8847, 0.4251, 0.2642, 0.3075, 0.2631, 0.3038, 0.6062, 0.3038, 0.6052, 0.3075, 0.2604, 0.4966, 0.2599, 0.5025, 0.8847, 0.5025, 0.8842, 0.4966, 0.2607, 0.4899, 0.2604, 0.4966, 0.8842, 0.4966, 0.8838, 0.4899, 0.2586, 0.511, 0.2579, 0.5132, 0.8867, 0.5132, 0.8859, 0.511, 0.2579, 0.5132, 0.2571, 0.5139, 0.8874, 0.5139, 0.8867, 0.5132, 0.2593, 0.5074, 0.2586, 0.511, 0.8859, 0.511, 0.8853, 0.5074, 0.261, 0.4826, 0.2607, 0.4899, 0.8838, 0.4899, 0.8836, 0.4826, 0.261, 0.475, 0.261, 0.4826, 0.8836, 0.4826, 0.8835, 0.475, 0.2651, 0.3124, 0.6043, 0.3124, 0.6052, 0.3075, 0.2642, 0.3075, 0.2599, 0.5025, 0.2593, 0.5074, 0.8853, 0.5074, 0.8847, 0.5025, 0.2631, 0.3995, 0.262, 0.4017, 0.6074, 0.4017, 0.6062, 0.3995, 0.2593, 0.5074, 0.8853, 0.5074, 0.8859, 0.511, 0.2586, 0.511, 0.2579, 0.5132, 0.8867, 0.5132, 0.8874, 0.5139, 0.2571, 0.5139, 0.2659, 0.3184, 0.6035, 0.3184, 0.6043, 0.3124, 0.2651, 0.3124, 0.2664, 0.3252, 0.6029, 0.3252, 0.6035, 0.3184, 0.2659, 0.3184, 0.2668, 0.3326, 0.6026, 0.3326, 0.6029, 0.3252, 0.2664, 0.3252, 0.2669, 0.3404, 0.6025, 0.3404, 0.6026, 0.3326, 0.2668, 0.3326, 0.262, 0.3016, 0.6074, 0.3016, 0.6086, 0.3008, 0.2608, 0.3008, 0.2642, 0.3075, 0.6052, 0.3075, 0.6062, 0.3038, 0.2631, 0.3038, 0.2651, 0.3124, 0.2642, 0.3075, 0.6052, 0.3075, 0.6043, 0.3124, 0.2669, 0.3404, 0.2668, 0.3326, 0.6026, 0.3326, 0.6025, 0.3404, 0.2586, 0.511, 0.8859, 0.511, 0.8867, 0.5132, 0.2579, 0.5132, 0.261, 0.475, 0.8835, 0.475, 0.8836, 0.4826, 0.261, 0.4826, 0.261, 0.4826, 0.8836, 0.4826, 0.8838, 0.4899, 0.2607, 0.4899, 0.2607, 0.4899, 0.8838, 0.4899, 0.8842, 0.4966, 0.2604, 0.4966, 0.2604, 0.4966, 0.8842, 0.4966, 0.8847, 0.5025, 0.2599, 0.5025, 0.2668, 0.3326, 0.2664, 0.3252, 0.6029, 0.3252, 0.6026, 0.3326, 0.2664, 0.3252, 0.2659, 0.3184, 0.6035, 0.3184, 0.6029, 0.3252, 0.2631, 0.3038, 0.6062, 0.3038, 0.6074, 0.3016, 0.262, 0.3016, 0.2664, 0.3781, 0.6029, 0.3781, 0.6035, 0.3849, 0.2659, 0.3849, 0.2599, 0.5025, 0.8847, 0.5025, 0.8853, 0.5074, 0.2593, 0.5074, 0.2668, 0.3706, 0.6026, 0.3706, 0.6029, 0.3781, 0.2664, 0.3781, 0.2604, 0.4311, 0.2599, 0.4251, 0.8847, 0.4251, 0.8842, 0.4311, 0.2607, 0.4378, 0.2604, 0.4311, 0.8842, 0.4311, 0.8838, 0.4378, 0.261, 0.4451, 0.2607, 0.4378, 0.8838, 0.4378, 0.8836, 0.4451, 0.261, 0.4527, 0.261, 0.4451, 0.8836, 0.4451, 0.8835, 0.4527, 0.2586, 0.4167, 0.2579, 0.4145, 0.8867, 0.4145, 0.8859, 0.4167, 0.2669, 0.3629, 0.6025, 0.3629, 0.6026, 0.3706, 0.2668, 0.3706, 0.2651, 0.3909, 0.6043, 0.3909, 0.6052, 0.3958, 0.2642, 0.3958, 0.2642, 0.3958, 0.2631, 0.3995, 0.6062, 0.3995, 0.6052, 0.3958, 0.262, 0.4017, 0.2608, 0.4025, 0.6086, 0.4025, 0.6074, 0.4017, 0.2669, 0.3629, 0.2668, 0.3706, 0.6026, 0.3706, 0.6025, 0.3629, 0.2668, 0.3706, 0.2664, 0.3781, 0.6029, 0.3781, 0.6026, 0.3706, 0.2664, 0.3781, 0.2659, 0.3849, 0.6035, 0.3849, 0.6029, 0.3781, 0.2659, 0.3849, 0.2651, 0.3909, 0.6043, 0.3909, 0.6035, 0.3849, 0.2579, 0.4145, 0.2571, 0.4137, 0.8874, 0.4137, 0.8867, 0.4145, 0.2593, 0.4203, 0.2586, 0.4167, 0.8859, 0.4167, 0.8853, 0.4203, 0.2599, 0.4251, 0.8847, 0.4251, 0.8853, 0.4203, 0.2593, 0.4203, 0.2651, 0.3909, 0.2642, 0.3958, 0.6052, 0.3958, 0.6043, 0.3909, 0.261, 0.4527, 0.8835, 0.4527, 0.8836, 0.4451, 0.261, 0.4451, 0.261, 0.4451, 0.8836, 0.4451, 0.8838, 0.4378, 0.2607, 0.4378, 0.2593, 0.4203, 0.8853, 0.4203, 0.8859, 0.4167, 0.2586, 0.4167, 0.2579, 0.4145, 0.8867, 0.4145, 0.8874, 0.4137, 0.2571, 0.4137, 0.2586, 0.4167, 0.8859, 0.4167, 0.8867, 0.4145, 0.2579, 0.4145, 0.2607, 0.4378, 0.8838, 0.4378, 0.8842, 0.4311, 0.2604, 0.4311, 0.2604, 0.4311, 0.8842, 0.4311, 0.8847, 0.4251, 0.2599, 0.4251, 0.2642, 0.3958, 0.6052, 0.3958, 0.6062, 0.3995, 0.2631, 0.3995, 0.262, 0.4017, 0.6074, 0.4017, 0.6086, 0.4025, 0.2608, 0.4025, 0.2631, 0.3995, 0.6062, 0.3995, 0.6074, 0.4017, 0.262, 0.4017, 0.2659, 0.3849, 0.6035, 0.3849, 0.6043, 0.3909, 0.2651, 0.3909, 0.262, 0.3016, 0.2608, 0.3008, 0.6086, 0.3008, 0.6074, 0.3016, 0.2631, 0.3038, 0.262, 0.3016, 0.6074, 0.3016, 0.6062, 0.3038, 0.2659, 0.3184, 0.2651, 0.3124, 0.6043, 0.3124, 0.6035, 0.3184, 0.2491, 0.05097, 0.2491, 0.07376, 0.0008725, 0.07376, 0.0008725, 0.05097, 0.06109, 0.001079, 0.06109, 0.02387, 0.0008725, 0.02387, 0.0008725, 0.001079, 0.0008725, 0.04882, 0.0008725, 0.02603, 0.2491, 0.02603, 0.2491, 0.04882, 0.2491, 0.2488, 0.0008725, 0.2488, 0.0008725, 0.1637, 0.2491, 0.1637, 0.2491, 0.1612, 0.0008725, 0.1612, 0.0008725, 0.07608, 0.2491, 0.07608, 0.06109, 0.2648, 0.06109, 0.2875, 0.0008726, 0.2875, 0.0008726, 0.2648, 0.2491, 0.3146, 0.2491, 0.3374, 0.0008725, 0.3374, 0.0008725, 0.3146, 0.123, 0.2648, 0.123, 0.2875, 0.06283, 0.2875, 0.06283, 0.2648, 0.0008725, 0.3125, 0.0008725, 0.2897, 0.2491, 0.2897, 0.2491, 0.3125, 0.2491, 0.5124, 0.0008725, 0.5124, 0.0008724, 0.4273, 0.2491, 0.4273, 0.2491, 0.4249, 0.0008725, 0.4249, 0.0008725, 0.3397, 0.2491, 0.3397, 0.9268, 0.7739, 0.9268, 0.7511, 0.999, 0.7511, 0.999, 0.7739, 0.001045, 0.724, 0.001045, 0.7012, 0.999, 0.7012, 0.999, 0.724, 0.8554, 0.7739, 0.8554, 0.7511, 0.9249, 0.7511, 0.9249, 0.7739, 0.9991, 0.7261, 0.9991, 0.7489, 0.03778, 0.7489, 0.03778, 0.7261, 0.001045, 0.6138, 0.999, 0.6138, 0.999, 0.6989, 0.001045, 0.6989, 0.999, 0.6113, 0.001045, 0.6113, 0.001045, 0.5262, 0.999, 0.5262, 0.001045, 0.7739, 0.001045, 0.7511, 0.07315, 0.7511, 0.07315, 0.7739, 0.9625, 0.776, 0.9625, 0.7988, 0.001123, 0.7988, 0.001123, 0.776, 0.1446, 0.7511, 0.1446, 0.7739, 0.07509, 0.7739, 0.07509, 0.7511, 0.001045, 0.8238, 0.001045, 0.801, 0.999, 0.801, 0.999, 0.8238, 0.999, 0.9112, 0.001045, 0.9112, 0.001045, 0.8261, 0.999, 0.8261, 0.999, 0.9988, 0.001045, 0.9988, 0.001045, 0.9137, 0.999, 0.9137, 0.2491, 0.05097, 0.2491, 0.0499, 0.2498, 0.05009, 0.25, 0.05097, 0.0008725, 0.07608, 0.0, 0.07608, 0.0001601, 0.07507, 0.0008725, 0.07484, 0.06283, 0.001079, 0.06196, 0.001079, 0.06212, 0.000198, 0.06283, 2.98e-08, 0.06283, 0.02387, 0.06283, 0.02495, 0.06212, 0.02475, 0.06196, 0.02387, 0.2491, 0.1637, 0.2491, 0.1624, 0.2498, 0.1626, 0.25, 0.1637, 0.2491, 0.07376, 0.25, 0.07376, 0.2498, 0.07465, 0.2491, 0.07484, 0.0008725, 0.1637, 0.0, 0.1637, 0.0001601, 0.1626, 0.0008725, 0.1624, 0.0008725, 0.001079, 0.0, 0.001079, 0.0001601, 0.000198, 0.0008725, 0.0, 0.0008725, 0.07376, 0.0008726, 0.07484, 0.0001602, 0.07465, 5.96e-08, 0.07376, 0.0008725, 0.02387, 0.0008725, 0.02495, 0.0001601, 0.02475, 0.0, 0.02387, 0.2491, 0.07608, 0.2491, 0.07484, 0.2498, 0.07507, 0.25, 0.07608, 0.0008725, 0.05097, 0.0, 0.05097, 0.0001601, 0.05009, 0.0008725, 0.0499, 0.123, 0.001079, 0.123, 2.98e-08, 0.1238, 0.000198, 0.1239, 0.001079, 0.0008725, 0.1612, 0.0008725, 0.1624, 0.0001601, 0.1622, 0.0, 0.1612, 0.2491, 0.04882, 0.25, 0.04882, 0.2498, 0.0497, 0.2491, 0.0499, 0.123, 0.02387, 0.1239, 0.02387, 0.1238, 0.02475, 0.123, 0.02495, 0.2491, 0.02603, 0.2491, 0.02495, 0.2498, 0.02515, 0.25, 0.02603, 0.2491, 0.2488, 0.25, 0.2488, 0.2498, 0.2498, 0.2491, 0.25, 0.0008725, 0.2488, 0.0008725, 0.25, 0.0001601, 0.2498, 0.0, 0.2488, 0.0008725, 0.02603, 0.0, 0.02603, 0.0001601, 0.02515, 0.0008725, 0.02495, 0.06109, 0.001079, 0.06109, 2.98e-08, 0.0618, 0.000198, 0.06196, 0.001079, 0.06109, 0.02387, 0.06196, 0.02387, 0.0618, 0.02475, 0.06109, 0.02495, 0.0008725, 0.04882, 0.0008725, 0.0499, 0.0001601, 0.0497, 0.0, 0.04882, 0.2491, 0.1612, 0.25, 0.1612, 0.2498, 0.1622, 0.2491, 0.1624, 0.2491, 0.3146, 0.2491, 0.3136, 0.2498, 0.3138, 0.25, 0.3146, 0.0008725, 0.3397, 0.0, 0.3397, 0.0001601, 0.3387, 0.0008725, 0.3385, 0.0008726, 0.2648, 0.0, 0.2648, 0.0001601, 0.2639, 0.0008725, 0.2637, 0.0008726, 0.2875, 0.0008725, 0.2886, 0.0001601, 0.2884, 0.0, 0.2875, 0.2491, 0.4273, 0.2491, 0.4261, 0.2498, 0.4263, 0.25, 0.4273, 0.2491, 0.3374, 0.25, 0.3374, 0.2498, 0.3383, 0.2491, 0.3385, 0.0008724, 0.4273, 0.0, 0.4273, 0.0001601, 0.4263, 0.0008725, 0.4261, 0.06283, 0.2648, 0.06196, 0.2648, 0.06212, 0.2639, 0.06283, 0.2637, 0.0008725, 0.3374, 0.0008726, 0.3385, 0.0001602, 0.3383, 5.96e-08, 0.3374, 0.06283, 0.2875, 0.06283, 0.2886, 0.06212, 0.2884, 0.06196, 0.2875, 0.2491, 0.3397, 0.2491, 0.3385, 0.2498, 0.3387, 0.25, 0.3397, 0.0008725, 0.3146, 0.0, 0.3146, 0.0001601, 0.3138, 0.0008725, 0.3136, 0.06109, 0.2648, 0.06109, 0.2637, 0.0618, 0.2639, 0.06196, 0.2648, 0.0008725, 0.4249, 0.0008725, 0.4261, 0.0001601, 0.4259, 0.0, 0.4249, 0.2491, 0.3125, 0.25, 0.3125, 0.2498, 0.3134, 0.2491, 0.3136, 0.06109, 0.2875, 0.06196, 0.2875, 0.0618, 0.2884, 0.06109, 0.2886, 0.2491, 0.2897, 0.2491, 0.2886, 0.2498, 0.2888, 0.25, 0.2897, 0.2491, 0.5124, 0.25, 0.5124, 0.2498, 0.5134, 0.2491, 0.5137, 0.0008725, 0.5124, 0.0008725, 0.5137, 0.0001601, 0.5134, 5.96e-08, 0.5124, 0.0008725, 0.2897, 0.0, 0.2897, 0.0001601, 0.2888, 0.0008725, 0.2886, 0.123, 0.2648, 0.123, 0.2637, 0.1238, 0.2639, 0.1239, 0.2648, 0.123, 0.2875, 0.1239, 0.2875, 0.1238, 0.2884, 0.123, 0.2886, 0.0008725, 0.3125, 0.0008725, 0.3136, 0.0001601, 0.3134, 2.98e-08, 0.3125, 0.2491, 0.4249, 0.25, 0.4249, 0.2498, 0.4259, 0.2491, 0.4261, 0.001045, 0.724, 0.001045, 0.7251, 0.0001918, 0.7249, 1.788e-07, 0.724, 0.001045, 0.5262, 2.98e-08, 0.5262, 0.0001917, 0.5252, 0.001045, 0.5249, 0.999, 0.7739, 1.0, 0.7739, 0.9998, 0.7747, 0.999, 0.7749, 0.999, 0.7511, 0.999, 0.75, 0.9998, 0.7502, 1.0, 0.7511, 0.001045, 0.6989, 0.001045, 0.7001, 0.0001917, 0.6999, 1.192e-07, 0.6989, 0.001045, 0.7012, 1.788e-07, 0.7012, 0.0001918, 0.7003, 0.001045, 0.7001, 0.999, 0.6989, 1.0, 0.6989, 0.9998, 0.6999, 0.999, 0.7001, 0.9249, 0.7739, 0.9258, 0.7739, 0.9256, 0.7747, 0.9248, 0.7749, 0.999, 0.7012, 0.999, 0.7001, 0.9998, 0.7003, 1.0, 0.7012, 0.9249, 0.7511, 0.9248, 0.75, 0.9256, 0.7502, 0.9258, 0.7511, 0.999, 0.5262, 0.999, 0.5249, 0.9998, 0.5252, 1.0, 0.5262, 0.999, 0.724, 1.0, 0.724, 0.9998, 0.7249, 0.999, 0.7251, 0.9268, 0.7739, 0.9268, 0.7749, 0.926, 0.7747, 0.9258, 0.7739, 0.001045, 0.6113, 0.001045, 0.6125, 0.0001917, 0.6123, 0.0, 0.6113, 0.03778, 0.7261, 0.03666, 0.7261, 0.03679, 0.7253, 0.03766, 0.7251, 0.9268, 0.7511, 0.9258, 0.7511, 0.926, 0.7502, 0.9268, 0.75, 0.03778, 0.7489, 0.03766, 0.75, 0.03679, 0.7498, 0.03666, 0.7489, 0.001045, 0.6138, 1.192e-07, 0.6138, 0.0001917, 0.6128, 0.001045, 0.6125, 0.999, 0.6138, 0.999, 0.6125, 0.9998, 0.6128, 1.0, 0.6138, 0.9991, 0.7489, 1.0, 0.7489, 0.9998, 0.7498, 0.999, 0.75, 0.8554, 0.7739, 0.8553, 0.7749, 0.8545, 0.7747, 0.8543, 0.7739, 0.8554, 0.7511, 0.8543, 0.7511, 0.8545, 0.7502, 0.8553, 0.75, 0.9991, 0.7261, 0.999, 0.7251, 0.9998, 0.7253, 1.0, 0.7261, 0.999, 0.6113, 1.0, 0.6113, 0.9998, 0.6123, 0.999, 0.6125, 0.9625, 0.776, 0.9623, 0.7749, 0.9631, 0.7751, 0.9633, 0.776, 0.001045, 0.9137, 0.0, 0.9137, 0.0001917, 0.9126, 0.001045, 0.9124, 0.07315, 0.7739, 0.0742, 0.7739, 0.07401, 0.7747, 0.07315, 0.7749, 0.07315, 0.7511, 0.07315, 0.75, 0.07401, 0.7502, 0.0742, 0.7511, 0.999, 0.8261, 0.999, 0.8248, 0.9998, 0.8251, 1.0, 0.8261, 0.9625, 0.7988, 0.9633, 0.7988, 0.9631, 0.7997, 0.9623, 0.7999, 0.001045, 0.8261, 2.98e-08, 0.8261, 0.0001918, 0.8251, 0.001045, 0.8248, 0.07509, 0.7511, 0.0742, 0.7511, 0.07444, 0.7502, 0.07521, 0.75, 0.001123, 0.7988, 0.001007, 0.7999, 0.0001332, 0.7997, 2.98e-08, 0.7988, 0.07509, 0.7739, 0.07521, 0.7749, 0.07444, 0.7747, 0.0742, 0.7739, 0.999, 0.9137, 0.999, 0.9124, 0.9998, 0.9126, 1.0, 0.9137, 0.001123, 0.776, 2.98e-08, 0.776, 0.0001333, 0.7751, 0.001007, 0.7749, 0.001045, 0.7739, 0.001045, 0.7749, 0.0001918, 0.7747, 2.98e-08, 0.7739, 0.001045, 0.9988, 0.001045, 1.0, 0.0001917, 0.9998, 8.941e-08, 0.9988, 0.999, 0.8238, 1.0, 0.8238, 0.9998, 0.8246, 0.999, 0.8248, 0.001045, 0.7511, 2.98e-08, 0.7511, 0.0001918, 0.7502, 0.001045, 0.75, 0.999, 0.801, 0.999, 0.7999, 0.9998, 0.8001, 1.0, 0.801, 0.999, 0.9112, 1.0, 0.9112, 0.9998, 0.9122, 0.999, 0.9124, 0.001045, 0.9112, 0.001045, 0.9124, 0.0001917, 0.9122, 0.0, 0.9112, 0.001045, 0.801, 2.98e-08, 0.801, 0.0001918, 0.8001, 0.001045, 0.7999, 0.1446, 0.7511, 0.1447, 0.75, 0.1455, 0.7502, 0.1457, 0.7511, 0.1446, 0.7739, 0.1457, 0.7739, 0.1455, 0.7747, 0.1447, 0.7749, 0.001045, 0.8238, 0.001045, 0.8248, 0.0001918, 0.8246, 8.941e-08, 0.8238, 0.999, 0.9988, 1.0, 0.9988, 0.9998, 0.9998, 0.999, 1.0, 0.0008725, 0.07608, 0.0008725, 0.1612, 0.0, 0.1612, 0.0, 0.07608, 0.06283, 2.98e-08, 0.123, 2.98e-08, 0.123, 0.001079, 0.06283, 0.001079, 0.2491, 0.04882, 0.2491, 0.02603, 0.25, 0.02603, 0.25, 0.04882, 0.1239, 0.001079, 0.1239, 0.02387, 0.123, 0.02387, 0.123, 0.001079, 0.2491, 0.2488, 0.2491, 0.1637, 0.25, 0.1637, 0.25, 0.2488, 0.123, 0.02495, 0.06283, 0.02495, 0.06283, 0.02387, 0.123, 0.02387, 0.2491, 0.07376, 0.2491, 0.05097, 0.25, 0.05097, 0.25, 0.07376, 0.06196, 0.02387, 0.06196, 0.001079, 0.06283, 0.001079, 0.06283, 0.02387, 0.2491, 0.02603, 0.0008725, 0.02603, 0.0008725, 0.02495, 0.2491, 0.02495, 0.2491, 0.25, 0.0008725, 0.25, 0.0008725, 0.2488, 0.2491, 0.2488, 0.06109, 0.001079, 0.0008725, 0.001079, 0.0008725, 0.0, 0.06109, 2.98e-08, 0.0, 0.2488, 0.0, 0.1637, 0.0008725, 0.1637, 0.0008725, 0.2488, 0.0008725, 0.07376, 0.2491, 0.07376, 0.2491, 0.07484, 0.0008726, 0.07484, 0.0008725, 0.1624, 0.2491, 0.1624, 0.2491, 0.1637, 0.0008725, 0.1637, 0.0008725, 0.02603, 0.0008725, 0.04882, 0.0, 0.04882, 0.0, 0.02603, 0.06196, 0.001079, 0.06196, 0.02387, 0.06109, 0.02387, 0.06109, 0.001079, 0.2491, 0.1612, 0.2491, 0.07608, 0.25, 0.07608, 0.25, 0.1612, 0.06109, 0.02495, 0.0008725, 0.02495, 0.0008725, 0.02387, 0.06109, 0.02387, 0.0008725, 0.05097, 0.0008725, 0.07376, 5.96e-08, 0.07376, 0.0, 0.05097, 0.0, 0.02387, 0.0, 0.001079, 0.0008725, 0.001079, 0.0008725, 0.02387, 0.0008725, 0.04882, 0.2491, 0.04882, 0.2491, 0.0499, 0.0008725, 0.0499, 0.2491, 0.1624, 0.0008725, 0.1624, 0.0008725, 0.1612, 0.2491, 0.1612, 0.2491, 0.05097, 0.0008725, 0.05097, 0.0008725, 0.0499, 0.2491, 0.0499, 0.0008725, 0.07484, 0.2491, 0.07484, 0.2491, 0.07608, 0.0008725, 0.07608, 0.0008725, 0.3397, 0.0008725, 0.4249, 0.0, 0.4249, 0.0, 0.3397, 0.0008725, 0.2637, 0.06109, 0.2637, 0.06109, 0.2648, 0.0008726, 0.2648, 0.2491, 0.3125, 0.2491, 0.2897, 0.25, 0.2897, 0.25, 0.3125, 0.06196, 0.2648, 0.06196, 0.2875, 0.06109, 0.2875, 0.06109, 0.2648, 0.2491, 0.5124, 0.2491, 0.4273, 0.25, 0.4273, 0.25, 0.5124, 0.06109, 0.2886, 0.0008725, 0.2886, 0.0008726, 0.2875, 0.06109, 0.2875, 0.2491, 0.3374, 0.2491, 0.3146, 0.25, 0.3146, 0.25, 0.3374, 0.0, 0.2875, 0.0, 0.2648, 0.0008726, 0.2648, 0.0008726, 0.2875, 0.2491, 0.2897, 0.0008725, 0.2897, 0.0008725, 0.2886, 0.2491, 0.2886, 0.2491, 0.5137, 0.0008725, 0.5137, 0.0008725, 0.5124, 0.2491, 0.5124, 0.123, 0.2648, 0.06283, 0.2648, 0.06283, 0.2637, 0.123, 0.2637, 5.96e-08, 0.5124, 0.0, 0.4273, 0.0008724, 0.4273, 0.0008725, 0.5124, 0.0008725, 0.3374, 0.2491, 0.3374, 0.2491, 0.3385, 0.0008726, 0.3385, 0.0008725, 0.4261, 0.2491, 0.4261, 0.2491, 0.4273, 0.0008724, 0.4273, 0.0008725, 0.2897, 0.0008725, 0.3125, 2.98e-08, 0.3125, 0.0, 0.2897, 0.1239, 0.2648, 0.1239, 0.2875, 0.123, 0.2875, 0.123, 0.2648, 0.2491, 0.4249, 0.2491, 0.3397, 0.25, 0.3397, 0.25, 0.4249, 0.123, 0.2886, 0.06283, 0.2886, 0.06283, 0.2875, 0.123, 0.2875, 0.0008725, 0.3146, 0.0008725, 0.3374, 5.96e-08, 0.3374, 0.0, 0.3146, 0.06196, 0.2875, 0.06196, 0.2648, 0.06283, 0.2648, 0.06283, 0.2875, 0.0008725, 0.3125, 0.2491, 0.3125, 0.2491, 0.3136, 0.0008725, 0.3136, 0.2491, 0.4261, 0.0008725, 0.4261, 0.0008725, 0.4249, 0.2491, 0.4249, 0.2491, 0.3146, 0.0008725, 0.3146, 0.0008725, 0.3136, 0.2491, 0.3136, 0.0008725, 0.3385, 0.2491, 0.3385, 0.2491, 0.3397, 0.0008725, 0.3397, 0.001045, 0.5262, 0.001045, 0.6113, 0.0, 0.6113, 2.98e-08, 0.5262, 0.999, 0.7749, 0.9268, 0.7749, 0.9268, 0.7739, 0.999, 0.7739, 0.03778, 0.7261, 0.03778, 0.7489, 0.03666, 0.7489, 0.03666, 0.7261, 0.9258, 0.7739, 0.9258, 0.7511, 0.9268, 0.7511, 0.9268, 0.7739, 0.001045, 0.6138, 0.001045, 0.6989, 1.192e-07, 0.6989, 1.192e-07, 0.6138, 0.9268, 0.75, 0.999, 0.75, 0.999, 0.7511, 0.9268, 0.7511, 0.001045, 0.7012, 0.001045, 0.724, 1.788e-07, 0.724, 1.788e-07, 0.7012, 1.0, 0.7511, 1.0, 0.7739, 0.999, 0.7739, 0.999, 0.7511, 0.03778, 0.7489, 0.9991, 0.7489, 0.999, 0.75, 0.03766, 0.75, 0.001045, 0.6125, 0.999, 0.6125, 0.999, 0.6138, 0.001045, 0.6138, 0.8554, 0.7739, 0.9249, 0.7739, 0.9248, 0.7749, 0.8553, 0.7749, 1.0, 0.6138, 1.0, 0.6989, 0.999, 0.6989, 0.999, 0.6138, 0.999, 0.7012, 0.001045, 0.7012, 0.001045, 0.7001, 0.999, 0.7001, 0.999, 0.7001, 0.001045, 0.7001, 0.001045, 0.6989, 0.999, 0.6989, 0.9991, 0.7489, 0.9991, 0.7261, 1.0, 0.7261, 1.0, 0.7489, 0.8543, 0.7739, 0.8543, 0.7511, 0.8554, 0.7511, 0.8554, 0.7739, 0.999, 0.6113, 0.999, 0.5262, 1.0, 0.5262, 1.0, 0.6113, 0.8553, 0.75, 0.9248, 0.75, 0.9249, 0.7511, 0.8554, 0.7511, 0.999, 0.724, 0.999, 0.7012, 1.0, 0.7012, 1.0, 0.724, 0.9258, 0.7511, 0.9258, 0.7739, 0.9249, 0.7739, 0.9249, 0.7511, 0.9991, 0.7261, 0.03778, 0.7261, 0.03766, 0.7251, 0.999, 0.7251, 0.999, 0.6125, 0.001045, 0.6125, 0.001045, 0.6113, 0.999, 0.6113, 0.001045, 0.724, 0.999, 0.724, 0.999, 0.7251, 0.001045, 0.7251, 0.001045, 0.5249, 0.999, 0.5249, 0.999, 0.5262, 0.001045, 0.5262, 0.001045, 0.9137, 0.001045, 0.9988, 8.941e-08, 0.9988, 0.0, 0.9137, 0.07315, 0.7749, 0.001045, 0.7749, 0.001045, 0.7739, 0.07315, 0.7739, 0.999, 0.8238, 0.999, 0.801, 1.0, 0.801, 1.0, 0.8238, 2.98e-08, 0.7739, 2.98e-08, 0.7511, 0.001045, 0.7511, 0.001045, 0.7739, 0.999, 0.9112, 0.999, 0.8261, 1.0, 0.8261, 1.0, 0.9112, 0.001045, 0.75, 0.07315, 0.75, 0.07315, 0.7511, 0.001045, 0.7511, 0.9625, 0.7988, 0.9625, 0.776, 0.9633, 0.776, 0.9633, 0.7988, 0.0742, 0.7511, 0.0742, 0.7739, 0.07315, 0.7739, 0.07315, 0.7511, 0.999, 0.801, 0.001045, 0.801, 0.001045, 0.7999, 0.999, 0.7999, 0.999, 0.9124, 0.001045, 0.9124, 0.001045, 0.9112, 0.999, 0.9112, 0.1446, 0.7511, 0.07509, 0.7511, 0.07521, 0.75, 0.1447, 0.75, 0.0, 0.9112, 2.98e-08, 0.8261, 0.001045, 0.8261, 0.001045, 0.9112, 0.001123, 0.7988, 0.9625, 0.7988, 0.9623, 0.7999, 0.001007, 0.7999, 0.001045, 0.8248, 0.999, 0.8248, 0.999, 0.8261, 0.001045, 0.8261, 0.001045, 0.801, 0.001045, 0.8238, 8.941e-08, 0.8238, 2.98e-08, 0.801, 0.1457, 0.7511, 0.1457, 0.7739, 0.1446, 0.7739, 0.1446, 0.7511, 0.999, 0.9988, 0.999, 0.9137, 1.0, 0.9137, 1.0, 0.9988, 0.1447, 0.7749, 0.07521, 0.7749, 0.07509, 0.7739, 0.1446, 0.7739, 0.001123, 0.776, 0.001123, 0.7988, 2.98e-08, 0.7988, 2.98e-08, 0.776, 0.0742, 0.7739, 0.0742, 0.7511, 0.07509, 0.7511, 0.07509, 0.7739, 0.001045, 0.8238, 0.999, 0.8238, 0.999, 0.8248, 0.001045, 0.8248, 0.999, 1.0, 0.001045, 1.0, 0.001045, 0.9988, 0.999, 0.9988, 0.9625, 0.776, 0.001123, 0.776, 0.001007, 0.7749, 0.9623, 0.7749, 0.001045, 0.9124, 0.999, 0.9124, 0.999, 0.9137, 0.001045, 0.9137, 0.123, 0.001079, 0.123, 0.02387, 0.06283, 0.02387, 0.06283, 0.001079, 0.0, 0.0, 0.0, 0.0, 0.0, 0.0, 0.0, 0.0, 0.0, 0.0, 0.0, 0.0, 0.0, 0.0, 0.0, 0.0, 0.0, 0.0, 0.0, 0.0, 0.0, 0.0, 0.0, 0.0, 0.0, 0.0, 0.0, 0.0, 0.0, 0.0, 0.0, 0.0, 0.0, 0.0, 0.0, 0.0, 0.0, 0.0, 0.0, 0.0, 0.0, 0.0, 0.0, 0.0, 0.0, 0.0, 0.0, 0.0])
me_cube_008.materials.append(None)
me_cube_008.materials.append(None)
me_cube_008.materials.append(None)
me_cube_008.use_remesh_preserve_volume = False
me_cube_008.use_remesh_preserve_attributes = False
me_cube_008.use_mirror_vertex_groups = False
me_cube_008.update()

# ---- objects
ob_bpassembly_door_panel_glass_marginal_border = bpy.data.objects.new('BPASSEMBLY.Door Panel Glass Marginal Border', me_base_point)
ob_obj_z = bpy.data.objects.new('OBJ_Z', None)
ob_obj_y = bpy.data.objects.new('OBJ_Y', None)
ob_empty_door_panel_glass_marginal_border_y_pos = bpy.data.objects.new('EMPTY.Door Panel Glass Marginal Border.Y Pos', None)
ob_empty_door_panel_glass_marginal_border_y_neg = bpy.data.objects.new('EMPTY.Door Panel Glass Marginal Border.Y Neg', None)
ob_obj_x = bpy.data.objects.new('OBJ_X', None)
ob_mesh_door_panel_glass_marginal_border_door_panel_glass_marginal = bpy.data.objects.new('MESH.Door Panel Glass Marginal Border.Door Panel Glass Marginal', me_cube_008)
ob_obj_prompts = bpy.data.objects.new('OBJ_PROMPTS', None)

# ---- transforms, parenting, visibility, modifiers, constraints
ob_bpassembly_door_panel_glass_marginal_border.location = (0.0, 0.0, 0.0)
ob_bpassembly_door_panel_glass_marginal_border.lineart.crease_threshold = 0.0
ob_obj_z.parent = ob_bpassembly_door_panel_glass_marginal_border
ob_obj_z.location = (0.0, 0.0, 2.032)
ob_obj_z.lock_location = (True, True, False)
ob_obj_z.empty_display_size = 0.3048
ob_obj_z.empty_image_offset = (0.0, 0.0)
ob_obj_z.lineart.crease_threshold = 0.0
ob_obj_y.parent = ob_bpassembly_door_panel_glass_marginal_border
ob_obj_y.location = (0.0, -0.04445, 0.0)
ob_obj_y.lock_location = (True, False, True)
ob_obj_y.empty_display_size = 0.3048
ob_obj_y.empty_image_offset = (0.0, 0.0)
ob_obj_y.lineart.crease_threshold = 0.0
ob_empty_door_panel_glass_marginal_border_y_pos.parent = ob_bpassembly_door_panel_glass_marginal_border
ob_empty_door_panel_glass_marginal_border_y_pos.location = (0.0, 0.0, 0.0)
ob_empty_door_panel_glass_marginal_border_y_pos.lock_location = (True, False, True)
ob_empty_door_panel_glass_marginal_border_y_pos.empty_display_size = 0.0254
ob_empty_door_panel_glass_marginal_border_y_pos.empty_image_offset = (0.0, 0.0)
ob_empty_door_panel_glass_marginal_border_y_pos.lineart.crease_threshold = 0.0
ob_empty_door_panel_glass_marginal_border_y_neg.parent = ob_bpassembly_door_panel_glass_marginal_border
ob_empty_door_panel_glass_marginal_border_y_neg.location = (0.0, 0.0, 0.0)
ob_empty_door_panel_glass_marginal_border_y_neg.lock_location = (True, False, True)
ob_empty_door_panel_glass_marginal_border_y_neg.empty_display_size = 0.0254
ob_empty_door_panel_glass_marginal_border_y_neg.empty_image_offset = (0.0, 0.0)
ob_empty_door_panel_glass_marginal_border_y_neg.lineart.crease_threshold = 0.0
ob_obj_x.parent = ob_bpassembly_door_panel_glass_marginal_border
ob_obj_x.location = (0.9144, 0.0, 0.0)
ob_obj_x.lock_location = (False, True, True)
ob_obj_x.empty_display_size = 0.3048
ob_obj_x.empty_image_offset = (0.0, 0.0)
ob_obj_x.lineart.crease_threshold = 0.0
ob_mesh_door_panel_glass_marginal_border_door_panel_glass_marginal.parent = ob_bpassembly_door_panel_glass_marginal_border
ob_mesh_door_panel_glass_marginal_border_door_panel_glass_marginal.location = (0.0, 0.0, 0.0)
ob_mesh_door_panel_glass_marginal_border_door_panel_glass_marginal.lock_location = (True, True, True)
ob_mesh_door_panel_glass_marginal_border_door_panel_glass_marginal.lock_rotation = (True, True, True)
ob_mesh_door_panel_glass_marginal_border_door_panel_glass_marginal.lock_scale = (True, True, True)
ob_mesh_door_panel_glass_marginal_border_door_panel_glass_marginal.lineart.crease_threshold = 0.0
_vg = ob_mesh_door_panel_glass_marginal_border_door_panel_glass_marginal.vertex_groups.new(name='X Dimension')
_vg = ob_mesh_door_panel_glass_marginal_border_door_panel_glass_marginal.vertex_groups.new(name='Y Dimension')
_vg = ob_mesh_door_panel_glass_marginal_border_door_panel_glass_marginal.vertex_groups.new(name='Z Dimension')
_vg = ob_mesh_door_panel_glass_marginal_border_door_panel_glass_marginal.vertex_groups.new(name='Y Pos')
_vg = ob_mesh_door_panel_glass_marginal_border_door_panel_glass_marginal.vertex_groups.new(name='Y Neg')
_m = ob_mesh_door_panel_glass_marginal_border_door_panel_glass_marginal.modifiers.new('Hook-VPDIMX.Door Panel Glass Marginal Border', 'HOOK')
_m.center = (0.9144, 0.0, 0.0)
_m.matrix_inverse = ((1.0, 0.0, 0.0, -0.9144), (0.0, 1.0, 0.0, 0.0), (0.0, 0.0, 1.0, 0.0), (0.0, 0.0, 0.0, 1.0))
_m.object = ob_obj_x
_m = ob_mesh_door_panel_glass_marginal_border_door_panel_glass_marginal.modifiers.new('Hook-VPDIMZ.Door Panel Glass Marginal Border', 'HOOK')
_m.center = (0.0, 0.0, 2.032)
_m.matrix_inverse = ((1.0, 0.0, 0.0, 0.0), (0.0, 1.0, 0.0, 0.0), (0.0, 0.0, 1.0, -2.032), (0.0, 0.0, 0.0, 1.0))
_m.object = ob_obj_z
_m = ob_mesh_door_panel_glass_marginal_border_door_panel_glass_marginal.modifiers.new('Hook-EMPTY.Door Panel Glass Marginal Border.Y Pos', 'HOOK')
_m.object = ob_empty_door_panel_glass_marginal_border_y_pos
_m = ob_mesh_door_panel_glass_marginal_border_door_panel_glass_marginal.modifiers.new('Hook-EMPTY.Door Panel Glass Marginal Border.Y Neg', 'HOOK')
_m.center = (0.0, -0.04445, 0.0)
_m.matrix_inverse = ((1.0, 0.0, 0.0, 0.0), (0.0, 1.0, 0.0, 0.04445), (0.0, 0.0, 1.0, 0.0), (0.0, 0.0, 0.0, 1.0))
_m.object = ob_empty_door_panel_glass_marginal_border_y_neg
ob_obj_prompts.parent = ob_bpassembly_door_panel_glass_marginal_border
ob_obj_prompts.location = (0.0, 0.0, 0.0)
ob_obj_prompts.lineart.crease_threshold = 0.0

# ---- collection membership
col_collection_1.objects.link(ob_bpassembly_door_panel_glass_marginal_border)
col_collection_1.objects.link(ob_obj_z)
col_collection_1.objects.link(ob_obj_y)
col_collection_1.objects.link(ob_empty_door_panel_glass_marginal_border_y_pos)
col_collection_1.objects.link(ob_empty_door_panel_glass_marginal_border_y_neg)
col_collection_1.objects.link(ob_obj_x)
col_collection_1.objects.link(ob_mesh_door_panel_glass_marginal_border_door_panel_glass_marginal)
col_collection_1.objects.link(ob_obj_prompts)

# ---- scene / render settings (as saved in the file)
scene.frame_start = 1; scene.frame_end = 250; scene.frame_set(0)
scene.render.engine = 'CYCLES'
scene.render.resolution_percentage = 50
scene.render.dither_intensity = 0.0
scene.cycles.use_denoising = False
scene.cycles.samples = 100
scene.cycles.sampling_pattern = 'TABULATED_SOBOL'
scene.cycles.light_sampling_threshold = 0.0
scene.cycles.use_adaptive_sampling = False
scene.cycles.use_light_tree = False
scene.cycles.caustics_reflective = False
scene.cycles.caustics_refractive = False
scene.cycles.blur_glossy = 0.0
scene.cycles.max_bounces = 6
scene.cycles.pixel_filter_type = 'GAUSSIAN'
scene.cycles.sample_clamp_direct = 1.0
scene.cycles.sample_clamp_indirect = 1.0
scene.view_settings.view_transform = 'Standard'
bpy.context.view_layer.update()

# ---- added for rendering (the .blend has no active camera and no usable light): camera, sun
cam_auto = bpy.data.cameras.new('AutoCamera')
cam_auto.lens = 50.0
cam_auto.sensor_width = 36.0
cam_auto.clip_end = 1000.0
ob_auto_camera = bpy.data.objects.new('AutoCamera', cam_auto)
scene.collection.objects.link(ob_auto_camera)
ob_auto_camera.location = (2.51911, -2.47429, 2.66553)
ob_auto_camera.rotation_euler = (1.09748, -7.21219e-08, 0.694738)
scene.camera = ob_auto_camera
light_auto_sun = bpy.data.lights.new('AutoSun', 'SUN')
light_auto_sun.energy = 3.0
light_auto_sun.angle = 0.0523599
ob_auto_sun = bpy.data.objects.new('AutoSun', light_auto_sun)
scene.collection.objects.link(ob_auto_sun)
ob_auto_sun.rotation_euler = (0.872665, 0.174533, 0.523599)
bpy.context.view_layer.update()
